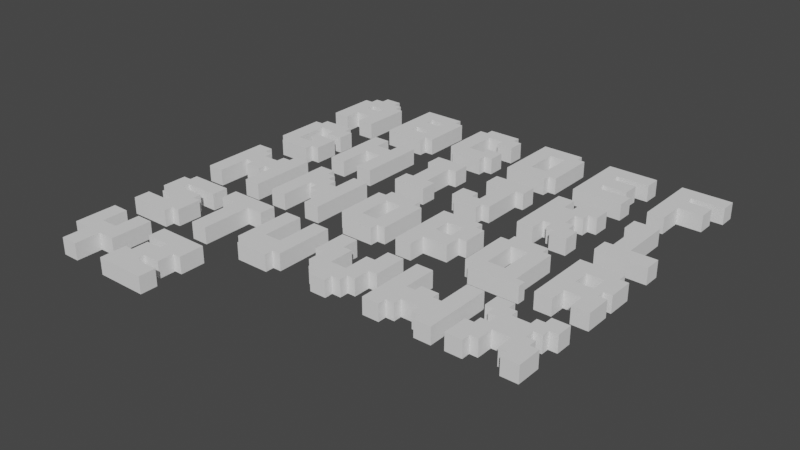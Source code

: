 # Source: letters.blend  (saved by Blender 3.3.6; exported with 4.5.12 LTS)
import bpy
from mathutils import Matrix  # noqa: F401  (used for matrix-valued properties, if any)

bpy.ops.wm.read_factory_settings(use_empty=True)
scene = bpy.context.scene
scene.name = 'Scene'

# ---- collections
col_collection = bpy.data.collections.new('Collection'); scene.collection.children.link(col_collection)

# ---- world
world_world = bpy.data.worlds.new('World'); scene.world = world_world
world_world.use_nodes = True; world_world.node_tree.nodes.clear()
_N = world_world.node_tree.nodes; _L = world_world.node_tree.links
n0 = _N.new('ShaderNodeOutputWorld'); n0.name = 'World Output'; n0.location = (300, 300)
n1 = _N.new('ShaderNodeBackground'); n1.name = 'Background'; n1.location = (10, 300)
n1.inputs[0].default_value = (0.05088, 0.05088, 0.05088, 1.0)
_L.new(n1.outputs[0], n0.inputs[0])
n0.is_active_output = True
world_world.color = (0.05088, 0.05088, 0.05088)
world_world.use_sun_shadow = False
world_world.sun_shadow_jitter_overblur = 0.0

# ---- meshes
me_cube_013 = bpy.data.meshes.new('Cube.013')
me_cube_013.from_pydata([(-0.4071, -0.004984, -0.1352), (-0.4071, -0.004984, 0.1352), (-0.4071, 0.2654, -0.1352), (-0.4071, 0.2654, 0.1352), (-0.1368, -0.004984, -0.1352), (-0.1368, -0.004984, 0.1352), (-0.272, 0.4005, -0.1352), (-0.272, 0.4005, 0.1352), (-0.4071, -0.2654, -0.1352), (-0.4071, -0.2654, 0.1352), (-0.1368, -0.2654, -0.1352), (-0.1368, -0.2654, 0.1352), (-0.4071, -0.5324, -0.1352), (-0.4071, -0.5324, 0.1352), (-0.1368, -0.5324, -0.1352), (-0.1368, -0.5324, 0.1352), (0.0, -0.004984, -0.1352), (0.0, -0.004984, 0.1352), (0.0, -0.2654, -0.1352), (0.0, -0.2654, 0.1352), (-0.272, 0.2654, -0.1352), (-0.272, 0.2654, 0.1352), (-0.1368, 0.1347, -0.1352), (-0.1368, 0.1347, 0.1352), (-0.1368, 0.4005, -0.1352), (-0.1368, 0.4005, 0.1352), (0.0, 0.1347, -0.1352), (0.0, 0.1347, 0.1352), (0.0, 0.4005, -0.1352), (0.0, 0.4005, 0.1352), (-0.1368, 0.5332, -0.1352), (-0.1368, 0.5332, 0.1352), (0.0, 0.5332, -0.1352), (0.0, 0.5332, 0.1352)], [], [(0, 1, 3, 2), (20, 21, 7, 6), (7, 5, 23, 25), (1, 0, 8, 9), (2, 20, 6, 4, 0), (7, 21, 3, 1, 5), (8, 10, 14, 12), (0, 4, 10, 8), (5, 1, 9, 11), (5, 11, 19, 17), (14, 15, 13, 12), (9, 8, 12, 13), (11, 9, 13, 15), (10, 11, 15, 14), (16, 17, 19, 18), (11, 10, 18, 19), (4, 5, 17, 16), (10, 4, 16, 18), (2, 3, 21, 20), (25, 23, 27, 29), (6, 7, 25, 24), (5, 4, 22, 23), (4, 6, 24, 22), (28, 29, 27, 26), (29, 28, 32, 33), (23, 22, 26, 27), (22, 24, 28, 26), (30, 31, 33, 32), (25, 29, 33, 31), (24, 25, 31, 30), (28, 24, 30, 32)])
_uv = me_cube_013.uv_layers.new(name='UVMap')
_uv.uv.foreach_set('vector', [0.375, 0.0, 0.625, 0.0, 0.625, 0.25, 0.375, 0.25, 0.375, 0.375, 0.625, 0.375, 0.625, 0.5, 0.375, 0.5, 0.625, 0.5, 0.625, 0.75, 0.625, 0.75, 0.625, 0.5, 0.625, 0.0, 0.375, 0.0, 0.375, 0.0, 0.625, 0.0, 0.125, 0.5, 0.25, 0.5, 0.375, 0.5, 0.375, 0.75, 0.125, 0.75, 0.625, 0.5, 0.75, 0.5, 0.875, 0.5, 0.875, 0.75, 0.625, 0.75, 0.125, 0.75, 0.375, 0.75, 0.375, 0.75, 0.125, 0.75, 0.125, 0.75, 0.375, 0.75, 0.375, 0.75, 0.125, 0.75, 0.625, 0.75, 0.875, 0.75, 0.875, 0.75, 0.625, 0.75, 0.625, 0.75, 0.625, 0.75, 0.625, 0.75, 0.625, 0.75, 0.375, 0.75, 0.625, 0.75, 0.625, 1.0, 0.375, 1.0, 0.625, 0.0, 0.375, 0.0, 0.375, 0.0, 0.625, 0.0, 0.625, 0.75, 0.875, 0.75, 0.875, 0.75, 0.625, 0.75, 0.375, 0.75, 0.625, 0.75, 0.625, 0.75, 0.375, 0.75, 0.375, 0.75, 0.625, 0.75, 0.625, 0.75, 0.375, 0.75, 0.625, 0.75, 0.375, 0.75, 0.375, 0.75, 0.625, 0.75, 0.375, 0.75, 0.625, 0.75, 0.625, 0.75, 0.375, 0.75, 0.375, 0.75, 0.375, 0.75, 0.375, 0.75, 0.375, 0.75, 0.375, 0.25, 0.625, 0.25, 0.625, 0.375, 0.375, 0.375, 0.625, 0.5, 0.625, 0.75, 0.625, 0.75, 0.625, 0.5, 0.375, 0.5, 0.625, 0.5, 0.625, 0.5, 0.375, 0.5, 0.625, 0.75, 0.375, 0.75, 0.375, 0.75, 0.625, 0.75, 0.375, 0.75, 0.375, 0.5, 0.375, 0.5, 0.375, 0.75, 0.375, 0.5, 0.625, 0.5, 0.625, 0.75, 0.375, 0.75, 0.625, 0.5, 0.375, 0.5, 0.375, 0.5, 0.625, 0.5, 0.625, 0.75, 0.375, 0.75, 0.375, 0.75, 0.625, 0.75, 0.375, 0.75, 0.375, 0.5, 0.375, 0.5, 0.375, 0.75, 0.375, 0.5, 0.625, 0.5, 0.625, 0.5, 0.375, 0.5, 0.625, 0.5, 0.625, 0.5, 0.625, 0.5, 0.625, 0.5, 0.375, 0.5, 0.625, 0.5, 0.625, 0.5, 0.375, 0.5, 0.375, 0.5, 0.375, 0.5, 0.375, 0.5, 0.375, 0.5])
me_cube_013.update()
me_cube_014 = bpy.data.meshes.new('Cube.014')
me_cube_014.from_pydata([(-0.1319, 0.2727, -0.1319), (-0.1319, 0.2727, 0.1319), (-0.1319, 0.5365, -0.1319), (-0.1319, 0.5365, 0.1319), (0.1319, 0.2727, -0.1319), (0.1319, 0.2727, 0.1319), (0.2684, 0.5365, -0.1319), (0.2684, 0.5365, 0.1319), (-0.397, 0.2727, -0.1319), (-0.397, 0.2727, 0.1319), (-0.397, 0.5365, -0.1319), (-0.397, 0.5365, 0.1319), (-0.1319, 0.1299, -0.1319), (-0.1319, 0.1299, 0.1319), (-0.397, 0.1299, -0.1319), (-0.397, 0.1299, 0.1319), (-0.1319, 0.0, -0.1319), (-0.1319, 0.0, 0.1319), (-0.397, 0.0, -0.1319), (-0.397, 0.0, 0.1319), (0.1319, 0.1299, -0.1319), (0.1319, 0.1299, 0.1319), (0.1319, 0.0, -0.1319), (0.1319, 0.0, 0.1319), (0.4039, 0.1299, -0.1319), (0.4039, 0.1299, 0.1319), (0.4039, 0.0, -0.1319), (0.4039, 0.0, 0.1319), (0.4039, 0.404, -0.1319), (0.4039, 0.404, 0.1319), (0.2684, 0.404, -0.1319), (0.2684, 0.404, 0.1319)], [], [(3, 2, 10, 11), (2, 3, 7, 6), (6, 7, 5, 4), (4, 5, 1, 0), (2, 6, 4, 0), (7, 3, 1, 5), (8, 9, 11, 10), (0, 1, 13, 12), (1, 3, 11, 9), (2, 0, 8, 10), (12, 13, 21, 20), (8, 0, 12, 14), (9, 8, 14, 15), (1, 9, 15, 13), (16, 17, 19, 18), (14, 12, 16, 18), (15, 14, 18, 19), (13, 15, 19, 17), (21, 23, 27, 25), (13, 17, 23, 21), (17, 16, 22, 23), (16, 12, 20, 22), (24, 25, 27, 26), (25, 24, 28, 29), (22, 20, 24, 26), (23, 22, 26, 27), (21, 25, 29, 5), (20, 21, 5, 4), (24, 20, 4, 28), (6, 7, 31, 30), (29, 28, 30, 31), (5, 29, 31, 7), (28, 4, 6, 30)])
_uv = me_cube_014.uv_layers.new(name='UVMap')
_uv.uv.foreach_set('vector', [0.625, 0.25, 0.375, 0.25, 0.375, 0.25, 0.625, 0.25, 0.375, 0.25, 0.625, 0.25, 0.625, 0.5, 0.375, 0.5, 0.375, 0.5, 0.625, 0.5, 0.625, 0.75, 0.375, 0.75, 0.375, 0.75, 0.625, 0.75, 0.625, 1.0, 0.375, 1.0, 0.125, 0.5, 0.375, 0.5, 0.375, 0.75, 0.125, 0.75, 0.625, 0.5, 0.875, 0.5, 0.875, 0.75, 0.625, 0.75, 0.375, 0.0, 0.625, 0.0, 0.625, 0.25, 0.375, 0.25, 0.375, 1.0, 0.625, 1.0, 0.625, 1.0, 0.375, 1.0, 0.875, 0.75, 0.875, 0.5, 0.875, 0.5, 0.875, 0.75, 0.125, 0.5, 0.125, 0.75, 0.125, 0.75, 0.125, 0.5, 0.375, 1.0, 0.625, 1.0, 0.625, 1.0, 0.375, 1.0, 0.125, 0.75, 0.125, 0.75, 0.125, 0.75, 0.125, 0.75, 0.625, 0.0, 0.375, 0.0, 0.375, 0.0, 0.625, 0.0, 0.875, 0.75, 0.875, 0.75, 0.875, 0.75, 0.875, 0.75, 0.375, 1.0, 0.625, 1.0, 0.625, 1.0, 0.375, 1.0, 0.125, 0.75, 0.125, 0.75, 0.125, 0.75, 0.125, 0.75, 0.625, 0.0, 0.375, 0.0, 0.375, 0.0, 0.625, 0.0, 0.875, 0.75, 0.875, 0.75, 0.875, 0.75, 0.875, 0.75, 0.875, 0.75, 0.875, 0.75, 0.875, 0.75, 0.875, 0.75, 0.875, 0.75, 0.875, 0.75, 0.875, 0.75, 0.875, 0.75, 0.625, 1.0, 0.375, 1.0, 0.375, 1.0, 0.625, 1.0, 0.125, 0.75, 0.125, 0.75, 0.125, 0.75, 0.125, 0.75, 0.375, 1.0, 0.625, 1.0, 0.625, 1.0, 0.375, 1.0, 0.625, 1.0, 0.375, 1.0, 0.375, 1.0, 0.625, 1.0, 0.125, 0.75, 0.125, 0.75, 0.125, 0.75, 0.125, 0.75, 0.625, 1.0, 0.375, 1.0, 0.375, 1.0, 0.625, 1.0, 0.875, 0.75, 0.875, 0.75, 0.875, 0.75, 0.875, 0.75, 0.375, 1.0, 0.625, 1.0, 0.625, 1.0, 0.375, 1.0, 0.125, 0.75, 0.125, 0.75, 0.125, 0.75, 0.125, 0.75, 0.375, 1.0, 0.625, 1.0, 0.625, 1.0, 0.375, 1.0, 0.625, 1.0, 0.375, 1.0, 0.375, 1.0, 0.625, 1.0, 0.875, 0.75, 0.875, 0.75, 0.875, 0.75, 0.875, 0.75, 0.125, 0.75, 0.125, 0.75, 0.125, 0.75, 0.125, 0.75])
me_cube_014.update()
me_cube_015 = bpy.data.meshes.new('Cube.015')
me_cube_015.from_pydata([(-0.1319, 0.2703, -0.1319), (-0.1319, 0.2703, 0.1319), (-0.1319, 0.5357, -0.1319), (-0.1319, 0.5357, 0.1319), (0.1319, 0.2703, -0.1319), (0.1319, 0.2703, 0.1319), (0.1319, 0.5357, -0.1319), (0.1319, 0.5357, 0.1319), (-0.2687, 0.4051, -0.1319), (-0.2687, 0.4051, 0.1319), (-0.2687, 0.5357, -0.1319), (-0.2687, 0.5357, 0.1319), (-0.4, 0.2703, -0.1319), (-0.4, 0.2703, 0.1319), (-0.4, 0.4051, -0.1319), (-0.4, 0.4051, 0.1319), (-0.1319, 0.0, -0.1319), (-0.1319, 0.0, 0.1319), (-0.4, 0.0, -0.1319), (-0.4, 0.0, 0.1319), (0.1319, 0.137, -0.1319), (0.1319, 0.137, 0.1319), (0.2644, 0.5357, -0.1319), (0.2644, 0.5357, 0.1319), (0.4011, 0.137, -0.1319), (0.4011, 0.137, 0.1319), (0.4011, 0.4051, -0.1319), (0.4011, 0.4051, 0.1319), (0.2644, 0.4051, 0.1319), (0.2644, 0.4051, -0.1319)], [], [(1, 3, 11, 9), (2, 3, 7, 6), (7, 5, 21, 23), (4, 5, 1, 0), (2, 6, 4, 0), (7, 3, 1, 5), (8, 9, 11, 10), (2, 0, 8, 10), (3, 2, 10, 11), (1, 9, 15, 13), (12, 13, 15, 14), (9, 8, 14, 15), (8, 0, 12, 14), (13, 12, 18, 19), (16, 17, 19, 18), (12, 0, 16, 18), (1, 13, 19, 17), (0, 1, 17, 16), (23, 21, 25, 27, 28), (6, 7, 23, 22), (5, 4, 20, 21), (4, 6, 22, 20), (26, 27, 25, 24), (29, 28, 27, 26), (21, 20, 24, 25), (20, 22, 29, 26, 24), (22, 23, 28, 29)])
_uv = me_cube_015.uv_layers.new(name='UVMap')
_uv.uv.foreach_set('vector', [0.875, 0.75, 0.875, 0.5, 0.875, 0.5, 0.875, 0.75, 0.375, 0.25, 0.625, 0.25, 0.625, 0.5, 0.375, 0.5, 0.625, 0.5, 0.625, 0.75, 0.625, 0.75, 0.625, 0.5, 0.375, 0.75, 0.625, 0.75, 0.625, 1.0, 0.375, 1.0, 0.125, 0.5, 0.375, 0.5, 0.375, 0.75, 0.125, 0.75, 0.625, 0.5, 0.875, 0.5, 0.875, 0.75, 0.625, 0.75, 0.375, 0.0, 0.625, 0.0, 0.625, 0.25, 0.375, 0.25, 0.125, 0.5, 0.125, 0.75, 0.125, 0.75, 0.125, 0.5, 0.625, 0.25, 0.375, 0.25, 0.375, 0.25, 0.625, 0.25, 0.875, 0.75, 0.875, 0.75, 0.875, 0.75, 0.875, 0.75, 0.375, 1.0, 0.625, 1.0, 0.625, 1.0, 0.375, 1.0, 0.625, 0.0, 0.375, 0.0, 0.375, 0.0, 0.625, 0.0, 0.125, 0.75, 0.125, 0.75, 0.125, 0.75, 0.125, 0.75, 0.625, 1.0, 0.375, 1.0, 0.375, 1.0, 0.625, 1.0, 0.375, 1.0, 0.625, 1.0, 0.625, 1.0, 0.375, 1.0, 0.125, 0.75, 0.125, 0.75, 0.125, 0.75, 0.125, 0.75, 0.875, 0.75, 0.875, 0.75, 0.875, 0.75, 0.875, 0.75, 0.375, 1.0, 0.625, 1.0, 0.625, 1.0, 0.375, 1.0, 0.625, 0.5, 0.625, 0.75, 0.625, 0.75, 0.625, 0.5, 0.625, 0.5, 0.375, 0.5, 0.625, 0.5, 0.625, 0.5, 0.375, 0.5, 0.625, 0.75, 0.375, 0.75, 0.375, 0.75, 0.625, 0.75, 0.375, 0.75, 0.375, 0.5, 0.375, 0.5, 0.375, 0.75, 0.375, 0.5, 0.625, 0.5, 0.625, 0.75, 0.375, 0.75, 0.375, 0.5, 0.625, 0.5, 0.625, 0.5, 0.375, 0.5, 0.625, 0.75, 0.375, 0.75, 0.375, 0.75, 0.625, 0.75, 0.375, 0.75, 0.375, 0.5, 0.375, 0.5, 0.375, 0.5, 0.375, 0.75, 0.375, 0.5, 0.625, 0.5, 0.625, 0.5, 0.375, 0.5])
me_cube_015.update()
me_cube_016 = bpy.data.meshes.new('Cube.016')
me_cube_016.from_pydata([(-0.3973, 0.2686, -0.1319), (-0.3973, 0.2686, 0.1319), (-0.3973, 0.5324, -0.1319), (-0.3973, 0.5324, 0.1319), (-0.003243, 0.2686, -0.1319), (-0.003243, 0.2686, 0.1319), (-0.003243, 0.5324, -0.1319), (-0.003243, 0.5324, 0.1319), (0.3973, 0.2686, -0.1319), (0.3973, 0.2686, 0.1319), (0.3973, 0.5324, -0.1319), (0.3973, 0.5324, 0.1319), (-0.003243, 0.1384, -0.1319), (-0.003243, 0.1384, 0.1319), (0.3973, 0.1384, -0.1319), (0.3973, 0.1384, 0.1319), (0.2695, 0.1384, 0.1319), (0.2695, 0.1384, -0.1319), (-0.003243, -0.1253, -0.1319), (-0.003243, -0.1253, 0.1319), (0.2695, -0.1253, 0.1319), (0.2695, -0.1253, -0.1319), (-0.2637, 0.1384, -0.1319), (-0.2637, 0.1384, 0.1319), (-0.2637, -0.1253, -0.1319), (-0.2637, -0.1253, 0.1319), (-0.003243, -0.1863, -0.1319), (-0.003243, -0.1863, 0.1319), (-0.3973, -0.1253, -0.1319), (-0.3973, -0.1253, 0.1319), (-0.003243, -0.2673, -0.1319), (-0.003243, -0.2673, 0.1319), (-0.3973, -0.5352, -0.1319), (-0.3973, -0.5352, 0.1319), (0.3973, -0.2673, -0.1319), (0.3973, -0.2673, 0.1319), (0.3973, -0.5352, -0.1319), (0.3973, -0.5352, 0.1319)], [], [(0, 1, 3, 2), (2, 3, 7, 6), (7, 5, 9, 11), (4, 5, 1, 0), (2, 6, 4, 0), (7, 3, 1, 5), (10, 11, 9, 8), (6, 7, 11, 10), (4, 8, 14, 17, 12), (4, 6, 10, 8), (16, 17, 14, 15), (8, 9, 15, 14), (5, 4, 12, 13), (9, 5, 13, 16, 15), (17, 16, 20, 21), (19, 18, 21, 20), (16, 13, 19, 20), (19, 13, 23, 25), (12, 17, 21, 18), (23, 22, 24, 25), (13, 12, 22, 23), (24, 18, 26, 28), (12, 18, 24, 22), (27, 29, 33, 31), (19, 25, 29, 27), (18, 19, 27, 26), (25, 24, 28, 29), (31, 33, 37, 35), (26, 27, 31, 30), (28, 26, 30, 32), (29, 28, 32, 33), (34, 35, 37, 36), (30, 31, 35, 34), (32, 30, 34, 36), (33, 32, 36, 37)])
_uv = me_cube_016.uv_layers.new(name='UVMap')
_uv.uv.foreach_set('vector', [0.375, 0.0, 0.625, 0.0, 0.625, 0.25, 0.375, 0.25, 0.375, 0.25, 0.625, 0.25, 0.625, 0.5, 0.375, 0.5, 0.625, 0.5, 0.625, 0.75, 0.625, 0.75, 0.625, 0.5, 0.375, 0.75, 0.625, 0.75, 0.625, 1.0, 0.375, 1.0, 0.125, 0.5, 0.375, 0.5, 0.375, 0.75, 0.125, 0.75, 0.625, 0.5, 0.875, 0.5, 0.875, 0.75, 0.625, 0.75, 0.375, 0.5, 0.625, 0.5, 0.625, 0.75, 0.375, 0.75, 0.375, 0.5, 0.625, 0.5, 0.625, 0.5, 0.375, 0.5, 0.375, 0.75, 0.375, 0.75, 0.375, 0.75, 0.375, 0.75, 0.375, 0.75, 0.375, 0.75, 0.375, 0.5, 0.375, 0.5, 0.375, 0.75, 0.625, 0.75, 0.375, 0.75, 0.375, 0.75, 0.625, 0.75, 0.375, 0.75, 0.625, 0.75, 0.625, 0.75, 0.375, 0.75, 0.625, 0.75, 0.375, 0.75, 0.375, 0.75, 0.625, 0.75, 0.625, 0.75, 0.625, 0.75, 0.625, 0.75, 0.625, 0.75, 0.625, 0.75, 0.375, 0.75, 0.625, 0.75, 0.625, 0.75, 0.375, 0.75, 0.625, 0.75, 0.375, 0.75, 0.375, 0.75, 0.625, 0.75, 0.625, 0.75, 0.625, 0.75, 0.625, 0.75, 0.625, 0.75, 0.625, 0.75, 0.625, 0.75, 0.625, 0.75, 0.625, 0.75, 0.375, 0.75, 0.375, 0.75, 0.375, 0.75, 0.375, 0.75, 0.625, 0.75, 0.375, 0.75, 0.375, 0.75, 0.625, 0.75, 0.625, 0.75, 0.375, 0.75, 0.375, 0.75, 0.625, 0.75, 0.375, 0.75, 0.375, 0.75, 0.375, 0.75, 0.375, 0.75, 0.375, 0.75, 0.375, 0.75, 0.375, 0.75, 0.375, 0.75, 0.625, 0.75, 0.625, 0.75, 0.625, 0.75, 0.625, 0.75, 0.625, 0.75, 0.625, 0.75, 0.625, 0.75, 0.625, 0.75, 0.375, 0.75, 0.625, 0.75, 0.625, 0.75, 0.375, 0.75, 0.625, 0.75, 0.375, 0.75, 0.375, 0.75, 0.625, 0.75, 0.625, 0.75, 0.625, 0.75, 0.625, 0.75, 0.625, 0.75, 0.375, 0.75, 0.625, 0.75, 0.625, 0.75, 0.375, 0.75, 0.375, 0.75, 0.375, 0.75, 0.375, 0.75, 0.375, 0.75, 0.625, 0.75, 0.375, 0.75, 0.375, 0.75, 0.625, 0.75, 0.375, 0.75, 0.625, 0.75, 0.625, 0.75, 0.375, 0.75, 0.375, 0.75, 0.625, 0.75, 0.625, 0.75, 0.375, 0.75, 0.375, 0.75, 0.375, 0.75, 0.375, 0.75, 0.375, 0.75, 0.625, 0.75, 0.375, 0.75, 0.375, 0.75, 0.625, 0.75])
me_cube_016.update()
me_cube_017 = bpy.data.meshes.new('Cube.017')
me_cube_017.from_pydata([(-0.1319, 0.2705, -0.1319), (-0.1319, 0.2705, 0.1319), (-0.1319, 0.5343, -0.1319), (-0.1319, 0.5343, 0.1319), (0.1319, 0.2705, -0.1319), (0.1319, 0.2705, 0.1319), (0.1319, 0.5343, -0.1319), (0.1319, 0.5343, 0.1319), (-0.3989, 0.2705, -0.1319), (-0.3989, 0.2705, 0.1319), (-0.3989, 0.5343, -0.1319), (-0.3989, 0.5343, 0.1319), (-0.1319, 0.0, -0.1319), (-0.1319, 0.0, 0.1319), (-0.3989, 0.0, -0.1319), (-0.3989, 0.0, 0.1319), (0.4022, 0.2705, -0.1319), (0.4022, 0.2705, 0.1319), (0.277, 0.5343, -0.1319), (0.277, 0.5343, 0.1319), (0.4022, 0.4085, -0.1319), (0.277, 0.4085, -0.1319), (0.277, 0.4085, 0.1319), (0.4022, 0.4085, 0.1319), (0.1319, 0.0, -0.1319), (0.1319, 0.0, 0.1319), (0.4022, 0.0, -0.1319), (0.4022, 0.0, 0.1319)], [], [(2, 0, 8, 10), (2, 3, 7, 6), (17, 5, 25, 27), (4, 5, 1, 0), (2, 6, 4, 0), (7, 3, 1, 5), (8, 9, 11, 10), (3, 2, 10, 11), (8, 0, 12, 14), (1, 3, 11, 9), (12, 13, 15, 14), (0, 1, 13, 12), (1, 9, 15, 13), (9, 8, 14, 15), (20, 23, 17, 16), (4, 6, 18, 21, 20, 16), (7, 5, 17, 23, 22, 19), (6, 7, 19, 18), (18, 19, 22, 21), (21, 22, 23, 20), (25, 24, 26, 27), (5, 4, 24, 25), (16, 17, 27, 26), (4, 16, 26, 24)])
_uv = me_cube_017.uv_layers.new(name='UVMap')
_uv.uv.foreach_set('vector', [0.125, 0.5, 0.125, 0.75, 0.125, 0.75, 0.125, 0.5, 0.375, 0.25, 0.625, 0.25, 0.625, 0.5, 0.375, 0.5, 0.625, 0.75, 0.625, 0.75, 0.625, 0.75, 0.625, 0.75, 0.375, 0.75, 0.625, 0.75, 0.625, 1.0, 0.375, 1.0, 0.125, 0.5, 0.375, 0.5, 0.375, 0.75, 0.125, 0.75, 0.625, 0.5, 0.875, 0.5, 0.875, 0.75, 0.625, 0.75, 0.375, 0.0, 0.625, 0.0, 0.625, 0.25, 0.375, 0.25, 0.625, 0.25, 0.375, 0.25, 0.375, 0.25, 0.625, 0.25, 0.125, 0.75, 0.125, 0.75, 0.125, 0.75, 0.125, 0.75, 0.875, 0.75, 0.875, 0.5, 0.875, 0.5, 0.875, 0.75, 0.375, 1.0, 0.625, 1.0, 0.625, 1.0, 0.375, 1.0, 0.375, 1.0, 0.625, 1.0, 0.625, 1.0, 0.375, 1.0, 0.875, 0.75, 0.875, 0.75, 0.875, 0.75, 0.875, 0.75, 0.625, 0.0, 0.375, 0.0, 0.375, 0.0, 0.625, 0.0, 0.375, 0.6667, 0.625, 0.6667, 0.625, 0.75, 0.375, 0.75, 0.375, 0.75, 0.375, 0.5, 0.375, 0.5, 0.375, 0.5833, 0.375, 0.6667, 0.375, 0.75, 0.625, 0.5, 0.625, 0.75, 0.625, 0.75, 0.625, 0.6667, 0.625, 0.5833, 0.625, 0.5, 0.375, 0.5, 0.625, 0.5, 0.625, 0.5, 0.375, 0.5, 0.375, 0.5, 0.625, 0.5, 0.625, 0.5833, 0.375, 0.5833, 0.375, 0.5833, 0.625, 0.5833, 0.625, 0.6667, 0.375, 0.6667, 0.625, 0.75, 0.375, 0.75, 0.375, 0.75, 0.625, 0.75, 0.625, 0.75, 0.375, 0.75, 0.375, 0.75, 0.625, 0.75, 0.375, 0.75, 0.625, 0.75, 0.625, 0.75, 0.375, 0.75, 0.375, 0.75, 0.375, 0.75, 0.375, 0.75, 0.375, 0.75])
me_cube_017.update()
me_cube_018 = bpy.data.meshes.new('Cube.018')
me_cube_018.from_pydata([(0.1371, 0.2716, -0.1319), (0.1371, 0.2716, 0.1319), (0.1371, 0.5354, -0.1319), (0.1371, 0.5354, 0.1319), (0.4009, 0.2716, -0.1319), (0.4009, 0.2716, 0.1319), (0.4009, 0.5354, -0.1319), (0.4009, 0.5354, 0.1319), (-0.1339, 0.2716, -0.1319), (-0.1339, 0.2716, 0.1319), (-0.1339, 0.5354, -0.1319), (-0.1339, 0.5354, 0.1319), (-0.4049, 0.2716, -0.1319), (-0.4049, 0.2716, 0.1319), (-0.4049, 0.5354, -0.1319), (-0.4049, 0.5354, 0.1319), (-0.1339, 0.1351, -0.1319), (-0.1339, 0.1351, 0.1319), (-0.4049, 0.1351, -0.1319), (-0.4049, 0.1351, 0.1319), (-0.1339, 0.0, -0.1319), (-0.1339, 0.0, 0.1319), (-0.4049, 0.0, -0.1319), (-0.4049, 0.0, 0.1319), (0.2637, 0.1351, -0.1319), (0.2637, 0.1351, 0.1319), (0.2637, 0.0, -0.1319), (0.2637, 0.0, 0.1319)], [], [(1, 3, 11, 9), (2, 3, 7, 6), (6, 7, 5, 4), (4, 5, 1, 0), (2, 6, 4, 0), (7, 3, 1, 5), (11, 10, 14, 15), (2, 0, 8, 10), (3, 2, 10, 11), (0, 1, 9, 8), (12, 13, 15, 14), (9, 13, 19, 17), (9, 11, 15, 13), (10, 8, 12, 14), (17, 19, 23, 21), (8, 9, 17, 16), (12, 8, 16, 18), (13, 12, 18, 19), (20, 21, 23, 22), (17, 21, 27, 25), (18, 16, 20, 22), (19, 18, 22, 23), (24, 25, 27, 26), (16, 17, 25, 24), (20, 16, 24, 26), (21, 20, 26, 27)])
_uv = me_cube_018.uv_layers.new(name='UVMap')
_uv.uv.foreach_set('vector', [0.875, 0.75, 0.875, 0.5, 0.875, 0.5, 0.875, 0.75, 0.375, 0.25, 0.625, 0.25, 0.625, 0.5, 0.375, 0.5, 0.375, 0.5, 0.625, 0.5, 0.625, 0.75, 0.375, 0.75, 0.375, 0.75, 0.625, 0.75, 0.625, 1.0, 0.375, 1.0, 0.125, 0.5, 0.375, 0.5, 0.375, 0.75, 0.125, 0.75, 0.625, 0.5, 0.875, 0.5, 0.875, 0.75, 0.625, 0.75, 0.625, 0.25, 0.375, 0.25, 0.375, 0.25, 0.625, 0.25, 0.125, 0.5, 0.125, 0.75, 0.125, 0.75, 0.125, 0.5, 0.625, 0.25, 0.375, 0.25, 0.375, 0.25, 0.625, 0.25, 0.375, 1.0, 0.625, 1.0, 0.625, 1.0, 0.375, 1.0, 0.375, 0.0, 0.625, 0.0, 0.625, 0.25, 0.375, 0.25, 0.875, 0.75, 0.875, 0.75, 0.875, 0.75, 0.875, 0.75, 0.875, 0.75, 0.875, 0.5, 0.875, 0.5, 0.875, 0.75, 0.125, 0.5, 0.125, 0.75, 0.125, 0.75, 0.125, 0.5, 0.875, 0.75, 0.875, 0.75, 0.875, 0.75, 0.875, 0.75, 0.375, 1.0, 0.625, 1.0, 0.625, 1.0, 0.375, 1.0, 0.125, 0.75, 0.125, 0.75, 0.125, 0.75, 0.125, 0.75, 0.625, 0.0, 0.375, 0.0, 0.375, 0.0, 0.625, 0.0, 0.375, 1.0, 0.625, 1.0, 0.625, 1.0, 0.375, 1.0, 0.875, 0.75, 0.875, 0.75, 0.875, 0.75, 0.875, 0.75, 0.125, 0.75, 0.125, 0.75, 0.125, 0.75, 0.125, 0.75, 0.625, 0.0, 0.375, 0.0, 0.375, 0.0, 0.625, 0.0, 0.375, 1.0, 0.625, 1.0, 0.625, 1.0, 0.375, 1.0, 0.375, 1.0, 0.625, 1.0, 0.625, 1.0, 0.375, 1.0, 0.125, 0.75, 0.125, 0.75, 0.125, 0.75, 0.125, 0.75, 0.625, 1.0, 0.375, 1.0, 0.375, 1.0, 0.625, 1.0])
me_cube_018.update()
me_cube_019 = bpy.data.meshes.new('Cube.019')
me_cube_019.from_pydata([(-0.1319, -0.1319, -0.1319), (-0.1319, -0.1319, 0.1319), (-0.1319, 0.1319, -0.1319), (-0.1319, 0.1319, 0.1319), (0.2605, -0.1319, -0.1319), (0.2605, -0.1319, 0.1319), (0.2605, 0.1319, -0.1319), (0.2605, 0.1319, 0.1319), (-0.3989, -0.1319, -0.1319), (-0.3989, -0.1319, 0.1319), (-0.3989, 0.1319, -0.1319), (-0.3989, 0.1319, 0.1319), (-0.1319, -0.5354, -0.1319), (-0.1319, -0.5354, 0.1319), (-0.3989, -0.5354, -0.1319), (-0.3989, -0.5354, 0.1319), (-0.1319, 0.2743, -0.1319), (-0.1319, 0.2743, 0.1319), (-0.3989, 0.2743, -0.1319), (-0.3989, 0.2743, 0.1319), (-0.1319, 0.5295, -0.1319), (-0.1319, 0.5295, 0.1319), (-0.3989, 0.5295, -0.1319), (-0.3989, 0.5295, 0.1319), (0.3962, 0.2743, -0.1319), (0.3962, 0.2743, 0.1319), (0.3962, 0.5295, -0.1319), (0.3962, 0.5295, 0.1319)], [], [(2, 10, 18, 16), (2, 3, 7, 6), (6, 7, 5, 4), (4, 5, 1, 0), (2, 6, 4, 0), (7, 3, 1, 5), (8, 9, 11, 10), (0, 1, 13, 12), (1, 3, 11, 9), (2, 0, 8, 10), (12, 13, 15, 14), (8, 0, 12, 14), (9, 8, 14, 15), (1, 9, 15, 13), (16, 18, 22, 20), (3, 2, 16, 17), (11, 3, 17, 19), (10, 11, 19, 18), (21, 20, 22, 23), (20, 21, 27, 26), (19, 17, 21, 23), (18, 19, 23, 22), (25, 24, 26, 27), (16, 20, 26, 24), (17, 16, 24, 25), (21, 17, 25, 27)])
_uv = me_cube_019.uv_layers.new(name='UVMap')
_uv.uv.foreach_set('vector', [0.125, 0.5, 0.125, 0.5, 0.125, 0.5, 0.125, 0.5, 0.375, 0.25, 0.625, 0.25, 0.625, 0.5, 0.375, 0.5, 0.375, 0.5, 0.625, 0.5, 0.625, 0.75, 0.375, 0.75, 0.375, 0.75, 0.625, 0.75, 0.625, 1.0, 0.375, 1.0, 0.125, 0.5, 0.375, 0.5, 0.375, 0.75, 0.125, 0.75, 0.625, 0.5, 0.875, 0.5, 0.875, 0.75, 0.625, 0.75, 0.375, 0.0, 0.625, 0.0, 0.625, 0.25, 0.375, 0.25, 0.375, 1.0, 0.625, 1.0, 0.625, 1.0, 0.375, 1.0, 0.875, 0.75, 0.875, 0.5, 0.875, 0.5, 0.875, 0.75, 0.125, 0.5, 0.125, 0.75, 0.125, 0.75, 0.125, 0.5, 0.375, 1.0, 0.625, 1.0, 0.625, 1.0, 0.375, 1.0, 0.125, 0.75, 0.125, 0.75, 0.125, 0.75, 0.125, 0.75, 0.625, 0.0, 0.375, 0.0, 0.375, 0.0, 0.625, 0.0, 0.875, 0.75, 0.875, 0.75, 0.875, 0.75, 0.875, 0.75, 0.125, 0.5, 0.125, 0.5, 0.125, 0.5, 0.125, 0.5, 0.625, 0.25, 0.375, 0.25, 0.375, 0.25, 0.625, 0.25, 0.875, 0.5, 0.875, 0.5, 0.875, 0.5, 0.875, 0.5, 0.375, 0.25, 0.625, 0.25, 0.625, 0.25, 0.375, 0.25, 0.625, 0.25, 0.375, 0.25, 0.375, 0.25, 0.625, 0.25, 0.375, 0.25, 0.625, 0.25, 0.625, 0.25, 0.375, 0.25, 0.875, 0.5, 0.875, 0.5, 0.875, 0.5, 0.875, 0.5, 0.375, 0.25, 0.625, 0.25, 0.625, 0.25, 0.375, 0.25, 0.625, 0.25, 0.375, 0.25, 0.375, 0.25, 0.625, 0.25, 0.125, 0.5, 0.125, 0.5, 0.125, 0.5, 0.125, 0.5, 0.625, 0.25, 0.375, 0.25, 0.375, 0.25, 0.625, 0.25, 0.875, 0.5, 0.875, 0.5, 0.875, 0.5, 0.875, 0.5])
me_cube_019.update()
me_cube_020 = bpy.data.meshes.new('Cube.020')
me_cube_020.from_pydata([(-0.3969, -0.1319, -0.1319), (-0.3969, -0.1319, 0.1319), (-0.3969, 0.1319, -0.1319), (-0.3969, 0.1319, 0.1319), (-0.1331, -0.1319, -0.1319), (-0.1331, -0.1319, 0.1319), (-0.1331, 0.1319, -0.1319), (-0.1331, 0.1319, 0.1319), (-0.3969, 0.4009, -0.1319), (-0.3969, 0.4009, 0.1319), (-0.265, 0.5295, -0.1319), (-0.265, 0.5295, 0.1319), (-0.3969, 0.4009, 0.0), (-0.265, 0.4009, -0.1319), (-0.265, 0.4009, 0.1319), (-0.265, 0.5295, 0.0), (-0.265, 0.4009, 0.0), (-0.1331, 0.2687, -0.1319), (-0.1331, 0.2687, 0.1319), (-0.1331, 0.5295, -0.1319), (-0.1331, 0.5295, 0.1319), (-0.1331, 0.5295, 0.0), (0.1289, 0.2687, -0.1319), (0.1289, 0.2687, 0.1319), (0.1289, 0.5295, -0.1319), (0.1289, 0.5295, 0.1319), (0.1289, 0.5295, 0.0), (0.2641, 0.4009, -0.1319), (0.2641, 0.4009, 0.1319), (0.2641, 0.5295, -0.1319), (0.2641, 0.5295, 0.1319), (0.2641, 0.5295, 0.0), (0.3976, 0.2687, -0.1319), (0.3976, 0.2687, 0.1319), (0.3976, 0.4009, -0.1319), (0.3976, 0.4009, 0.1319), (0.1289, 0.1319, -0.1319), (0.1289, 0.1319, 0.1319), (0.3976, 0.1319, -0.1319), (0.3976, 0.1319, 0.1319), (-0.3969, -0.3969, -0.1319), (-0.3969, -0.3969, 0.1319), (-0.1331, -0.2733, -0.1319), (-0.1331, -0.2733, 0.1319), (-0.265, -0.3969, -0.1319), (-0.265, -0.3969, 0.1319), (-0.1331, -0.5331, -0.1319), (-0.1331, -0.5331, 0.1319), (-0.265, -0.5331, -0.1319), (-0.265, -0.5331, 0.1319), (0.1289, -0.2733, -0.1319), (0.1289, -0.2733, 0.1319), (0.2652, -0.5331, -0.1319), (0.2652, -0.5331, 0.1319), (0.1289, -0.1406, -0.1319), (0.1289, -0.1406, 0.1319), (0.2652, -0.4004, -0.1319), (0.2652, -0.4004, 0.1319), (0.3976, -0.006637, -0.1319), (0.3976, -0.006637, 0.1319), (0.3976, -0.4004, -0.1319), (0.3976, -0.4004, 0.1319), (0.003992, -0.1406, -0.1319), (0.003992, -0.1406, 0.1319), (0.003992, -0.006637, -0.1319), (0.003992, -0.006637, 0.1319)], [], [(0, 1, 3, 2), (3, 7, 11, 14, 9), (6, 7, 5, 4), (1, 0, 40, 41), (2, 6, 4, 0), (7, 3, 1, 5), (16, 14, 11, 15), (2, 3, 9, 12, 8), (11, 7, 18, 20), (6, 2, 8, 13, 10), (13, 16, 15, 10), (8, 12, 16, 13), (12, 9, 14, 16), (19, 21, 26, 24), (15, 11, 20, 21), (6, 10, 19, 17), (7, 6, 17, 18), (10, 15, 21, 19), (25, 23, 28, 30), (21, 20, 25, 26), (20, 18, 23, 25), (18, 17, 22, 23), (17, 19, 24, 22), (28, 27, 29, 31, 30), (22, 32, 38, 36), (22, 24, 29, 27), (24, 26, 31, 29), (26, 25, 30, 31), (33, 32, 34, 35), (27, 28, 35, 34), (22, 27, 34, 32), (28, 23, 33, 35), (37, 36, 38, 39), (23, 22, 36, 37), (32, 33, 39, 38), (33, 23, 37, 39), (44, 45, 41, 40), (0, 4, 42, 44, 40), (5, 1, 41, 45, 43), (4, 5, 43, 42), (44, 42, 46, 48), (46, 47, 49, 48), (43, 45, 49, 47), (47, 46, 52, 53), (45, 44, 48, 49), (51, 53, 57, 55), (43, 47, 53, 51), (42, 43, 51, 50), (46, 42, 50, 52), (56, 54, 58, 60), (53, 52, 56, 57), (52, 50, 54, 56), (50, 51, 55, 54), (58, 59, 61, 60), (59, 58, 64, 65), (55, 57, 61, 59), (57, 56, 60, 61), (62, 63, 65, 64), (54, 55, 63, 62), (55, 59, 65, 63), (58, 54, 62, 64)])
_uv = me_cube_020.uv_layers.new(name='UVMap')
_uv.uv.foreach_set('vector', [0.375, 0.0, 0.625, 0.0, 0.625, 0.25, 0.375, 0.25, 0.875, 0.5, 0.625, 0.5, 0.625, 0.5, 0.75, 0.5, 0.875, 0.5, 0.375, 0.5, 0.625, 0.5, 0.625, 0.75, 0.375, 0.75, 0.625, 0.0, 0.375, 0.0, 0.375, 0.0, 0.625, 0.0, 0.125, 0.5, 0.375, 0.5, 0.375, 0.75, 0.125, 0.75, 0.625, 0.5, 0.875, 0.5, 0.875, 0.75, 0.625, 0.75, 0.5, 0.375, 0.625, 0.375, 0.625, 0.5, 0.5, 0.5, 0.375, 0.25, 0.625, 0.25, 0.625, 0.25, 0.5, 0.25, 0.375, 0.25, 0.625, 0.5, 0.625, 0.5, 0.625, 0.5, 0.625, 0.5, 0.375, 0.5, 0.125, 0.5, 0.125, 0.5, 0.25, 0.5, 0.375, 0.5, 0.375, 0.375, 0.5, 0.375, 0.5, 0.5, 0.375, 0.5, 0.375, 0.25, 0.5, 0.25, 0.5, 0.375, 0.375, 0.375, 0.5, 0.25, 0.625, 0.25, 0.625, 0.375, 0.5, 0.375, 0.375, 0.5, 0.5, 0.5, 0.5, 0.5, 0.375, 0.5, 0.5, 0.5, 0.625, 0.5, 0.625, 0.5, 0.5, 0.5, 0.375, 0.5, 0.375, 0.5, 0.375, 0.5, 0.375, 0.5, 0.625, 0.5, 0.375, 0.5, 0.375, 0.5, 0.625, 0.5, 0.375, 0.5, 0.5, 0.5, 0.5, 0.5, 0.375, 0.5, 0.625, 0.5, 0.625, 0.5, 0.625, 0.5, 0.625, 0.5, 0.5, 0.5, 0.625, 0.5, 0.625, 0.5, 0.5, 0.5, 0.625, 0.5, 0.625, 0.5, 0.625, 0.5, 0.625, 0.5, 0.625, 0.5, 0.375, 0.5, 0.375, 0.5, 0.625, 0.5, 0.375, 0.5, 0.375, 0.5, 0.375, 0.5, 0.375, 0.5, 0.625, 0.5, 0.375, 0.5, 0.375, 0.5, 0.5, 0.5, 0.625, 0.5, 0.375, 0.5, 0.375, 0.5, 0.375, 0.5, 0.375, 0.5, 0.375, 0.5, 0.375, 0.5, 0.375, 0.5, 0.375, 0.5, 0.375, 0.5, 0.5, 0.5, 0.5, 0.5, 0.375, 0.5, 0.5, 0.5, 0.625, 0.5, 0.625, 0.5, 0.5, 0.5, 0.625, 0.5, 0.375, 0.5, 0.375, 0.5, 0.625, 0.5, 0.375, 0.5, 0.625, 0.5, 0.625, 0.5, 0.375, 0.5, 0.375, 0.5, 0.375, 0.5, 0.375, 0.5, 0.375, 0.5, 0.625, 0.5, 0.625, 0.5, 0.625, 0.5, 0.625, 0.5, 0.625, 0.5, 0.375, 0.5, 0.375, 0.5, 0.625, 0.5, 0.625, 0.5, 0.375, 0.5, 0.375, 0.5, 0.625, 0.5, 0.375, 0.5, 0.625, 0.5, 0.625, 0.5, 0.375, 0.5, 0.625, 0.5, 0.625, 0.5, 0.625, 0.5, 0.625, 0.5, 0.375, 0.875, 0.625, 0.875, 0.625, 1.0, 0.375, 1.0, 0.125, 0.75, 0.375, 0.75, 0.375, 0.75, 0.25, 0.75, 0.125, 0.75, 0.625, 0.75, 0.875, 0.75, 0.875, 0.75, 0.75, 0.75, 0.625, 0.75, 0.375, 0.75, 0.625, 0.75, 0.625, 0.75, 0.375, 0.75, 0.25, 0.75, 0.375, 0.75, 0.375, 0.75, 0.25, 0.75, 0.375, 0.75, 0.625, 0.75, 0.625, 0.875, 0.375, 0.875, 0.625, 0.75, 0.75, 0.75, 0.75, 0.75, 0.625, 0.75, 0.625, 0.75, 0.375, 0.75, 0.375, 0.75, 0.625, 0.75, 0.625, 0.875, 0.375, 0.875, 0.375, 0.875, 0.625, 0.875, 0.625, 0.75, 0.625, 0.75, 0.625, 0.75, 0.625, 0.75, 0.625, 0.75, 0.625, 0.75, 0.625, 0.75, 0.625, 0.75, 0.375, 0.75, 0.625, 0.75, 0.625, 0.75, 0.375, 0.75, 0.375, 0.75, 0.375, 0.75, 0.375, 0.75, 0.375, 0.75, 0.375, 0.75, 0.375, 0.75, 0.375, 0.75, 0.375, 0.75, 0.625, 0.75, 0.375, 0.75, 0.375, 0.75, 0.625, 0.75, 0.375, 0.75, 0.375, 0.75, 0.375, 0.75, 0.375, 0.75, 0.375, 0.75, 0.625, 0.75, 0.625, 0.75, 0.375, 0.75, 0.375, 0.75, 0.625, 0.75, 0.625, 0.75, 0.375, 0.75, 0.625, 0.75, 0.375, 0.75, 0.375, 0.75, 0.625, 0.75, 0.625, 0.75, 0.625, 0.75, 0.625, 0.75, 0.625, 0.75, 0.625, 0.75, 0.375, 0.75, 0.375, 0.75, 0.625, 0.75, 0.375, 0.75, 0.625, 0.75, 0.625, 0.75, 0.375, 0.75, 0.375, 0.75, 0.625, 0.75, 0.625, 0.75, 0.375, 0.75, 0.625, 0.75, 0.625, 0.75, 0.625, 0.75, 0.625, 0.75, 0.375, 0.75, 0.375, 0.75, 0.375, 0.75, 0.375, 0.75])
me_cube_020.update()
me_cube_021 = bpy.data.meshes.new('Cube.021')
me_cube_021.from_pydata([(-0.4006, 0.2686, -0.1319), (-0.4006, 0.2686, 0.1319), (-0.4006, 0.5324, -0.1319), (-0.4006, 0.5324, 0.1319), (-0.1367, 0.2686, -0.1319), (-0.1367, 0.2686, 0.1319), (-0.1367, 0.5324, -0.1319), (-0.1367, 0.5324, 0.1319), (-0.4006, 0.006539, -0.1319), (-0.4006, 0.006539, 0.1319), (-0.1367, 0.006539, -0.1319), (-0.1367, 0.006539, 0.1319), (-0.4006, -0.5357, -0.1319), (-0.4006, -0.5357, 0.1319), (-0.1367, -0.5357, -0.1319), (-0.1367, -0.5357, 0.1319), (0.0, 0.2686, -0.1319), (0.0, 0.2686, 0.1319), (0.0, 0.006539, -0.1319), (0.0, 0.006539, 0.1319)], [], [(0, 1, 3, 2), (2, 3, 7, 6), (6, 7, 5, 4), (5, 1, 9, 11), (2, 6, 4, 0), (7, 3, 1, 5), (11, 9, 13, 15), (5, 11, 19, 17), (1, 0, 8, 9), (0, 4, 10, 8), (14, 15, 13, 12), (10, 11, 15, 14), (8, 10, 14, 12), (9, 8, 12, 13), (16, 17, 19, 18), (11, 10, 18, 19), (4, 5, 17, 16), (10, 4, 16, 18)])
_uv = me_cube_021.uv_layers.new(name='UVMap')
_uv.uv.foreach_set('vector', [0.375, 0.0, 0.625, 0.0, 0.625, 0.25, 0.375, 0.25, 0.375, 0.25, 0.625, 0.25, 0.625, 0.5, 0.375, 0.5, 0.375, 0.5, 0.625, 0.5, 0.625, 0.75, 0.375, 0.75, 0.625, 0.75, 0.875, 0.75, 0.875, 0.75, 0.625, 0.75, 0.125, 0.5, 0.375, 0.5, 0.375, 0.75, 0.125, 0.75, 0.625, 0.5, 0.875, 0.5, 0.875, 0.75, 0.625, 0.75, 0.625, 0.75, 0.875, 0.75, 0.875, 0.75, 0.625, 0.75, 0.625, 0.75, 0.625, 0.75, 0.625, 0.75, 0.625, 0.75, 0.625, 0.0, 0.375, 0.0, 0.375, 0.0, 0.625, 0.0, 0.125, 0.75, 0.375, 0.75, 0.375, 0.75, 0.125, 0.75, 0.375, 0.75, 0.625, 0.75, 0.625, 1.0, 0.375, 1.0, 0.375, 0.75, 0.625, 0.75, 0.625, 0.75, 0.375, 0.75, 0.125, 0.75, 0.375, 0.75, 0.375, 0.75, 0.125, 0.75, 0.625, 0.0, 0.375, 0.0, 0.375, 0.0, 0.625, 0.0, 0.375, 0.75, 0.625, 0.75, 0.625, 0.75, 0.375, 0.75, 0.625, 0.75, 0.375, 0.75, 0.375, 0.75, 0.625, 0.75, 0.375, 0.75, 0.625, 0.75, 0.625, 0.75, 0.375, 0.75, 0.375, 0.75, 0.375, 0.75, 0.375, 0.75, 0.375, 0.75])
me_cube_021.update()
me_cube_022 = bpy.data.meshes.new('Cube.022')
me_cube_022.from_pydata([(-0.1359, 0.0, -0.1319), (-0.1359, 0.0, 0.1319), (-0.1359, 0.1319, -0.1319), (-0.1359, 0.1319, 0.1319), (0.0, 0.0, -0.1319), (0.0, 0.0, 0.1319), (0.0, 0.1319, -0.1319), (0.0, 0.1319, 0.1319), (-0.1359, 0.2664, -0.1319), (-0.1359, 0.2664, 0.1319), (0.0, 0.2664, -0.1319), (0.0, 0.2664, 0.1319), (-0.1359, 0.5334, -0.1319), (-0.1359, 0.5334, 0.1319), (0.0, 0.5334, -0.1319), (0.0, 0.5334, 0.1319), (-0.2704, 0.2664, -0.1319), (-0.2704, 0.2664, 0.1319), (-0.2704, 0.5334, -0.1319), (-0.2704, 0.5334, 0.1319)], [], [(0, 1, 3, 2), (6, 2, 8, 10), (6, 7, 5, 4), (4, 5, 1, 0), (2, 6, 4, 0), (7, 3, 1, 5), (11, 10, 14, 15), (3, 7, 11, 9), (2, 3, 9, 8), (7, 6, 10, 11), (12, 13, 15, 14), (10, 8, 12, 14), (9, 11, 15, 13), (12, 8, 16, 18), (16, 17, 19, 18), (13, 12, 18, 19), (9, 13, 19, 17), (8, 9, 17, 16)])
_uv = me_cube_022.uv_layers.new(name='UVMap')
_uv.uv.foreach_set('vector', [0.375, 0.0, 0.625, 0.0, 0.625, 0.25, 0.375, 0.25, 0.375, 0.5, 0.125, 0.5, 0.125, 0.5, 0.375, 0.5, 0.375, 0.5, 0.625, 0.5, 0.625, 0.75, 0.375, 0.75, 0.375, 0.75, 0.625, 0.75, 0.625, 1.0, 0.375, 1.0, 0.125, 0.5, 0.375, 0.5, 0.375, 0.75, 0.125, 0.75, 0.625, 0.5, 0.875, 0.5, 0.875, 0.75, 0.625, 0.75, 0.625, 0.5, 0.375, 0.5, 0.375, 0.5, 0.625, 0.5, 0.875, 0.5, 0.625, 0.5, 0.625, 0.5, 0.875, 0.5, 0.375, 0.25, 0.625, 0.25, 0.625, 0.25, 0.375, 0.25, 0.625, 0.5, 0.375, 0.5, 0.375, 0.5, 0.625, 0.5, 0.375, 0.25, 0.625, 0.25, 0.625, 0.5, 0.375, 0.5, 0.375, 0.5, 0.125, 0.5, 0.125, 0.5, 0.375, 0.5, 0.875, 0.5, 0.625, 0.5, 0.625, 0.5, 0.875, 0.5, 0.125, 0.5, 0.125, 0.5, 0.125, 0.5, 0.125, 0.5, 0.375, 0.25, 0.625, 0.25, 0.625, 0.25, 0.375, 0.25, 0.625, 0.25, 0.375, 0.25, 0.375, 0.25, 0.625, 0.25, 0.875, 0.5, 0.875, 0.5, 0.875, 0.5, 0.875, 0.5, 0.375, 0.25, 0.625, 0.25, 0.625, 0.25, 0.375, 0.25])
me_cube_022.update()
me_cube_023 = bpy.data.meshes.new('Cube.023')
me_cube_023.from_pydata([(-0.261, 0.2705, -0.1319), (-0.261, 0.2705, 0.1319), (-0.261, 0.5343, -0.1319), (-0.261, 0.5343, 0.1319), (0.002801, 0.2705, -0.1319), (0.002801, 0.2705, 0.1319), (0.002801, 0.5343, -0.1319), (0.002801, 0.5343, 0.1319), (0.2679, 0.2705, -0.1319), (0.2679, 0.2705, 0.1319), (0.2679, 0.5343, -0.1319), (0.2679, 0.5343, 0.1319), (0.4025, 0.2705, -0.1319), (0.4025, 0.2705, 0.1319), (0.4025, 0.5343, -0.1319), (0.4025, 0.5343, 0.1319), (0.1347, -0.3956, -0.1319), (0.1347, -0.3956, 0.1319), (0.2679, -0.3956, -0.1319), (0.2679, -0.3956, 0.1319), (0.002801, -0.2693, -0.1319), (0.002801, -0.2693, 0.1319), (0.1347, -0.5371, -0.1319), (0.1347, -0.5371, 0.1319), (-0.1332, -0.2693, -0.1319), (-0.1332, -0.2693, 0.1319), (-0.261, -0.5371, -0.1319), (-0.261, -0.5371, 0.1319), (-0.1332, -0.1308, -0.1319), (-0.1332, -0.1308, 0.1319), (-0.261, -0.3986, -0.1319), (-0.261, -0.3986, 0.1319), (-0.3987, -0.1308, -0.1319), (-0.3987, -0.1308, 0.1319), (-0.3987, -0.3986, -0.1319), (-0.3987, -0.3986, 0.1319)], [], [(0, 1, 3, 2), (2, 3, 7, 6), (5, 4, 20, 21), (4, 5, 1, 0), (2, 6, 4, 0), (7, 3, 1, 5), (11, 9, 13, 15), (4, 6, 10, 8), (7, 5, 9, 11), (6, 7, 11, 10), (14, 15, 13, 12), (10, 11, 15, 14), (9, 8, 12, 13), (8, 10, 14, 12), (17, 16, 18, 19), (4, 8, 18, 16), (9, 5, 17, 19), (8, 9, 19, 18), (20, 22, 26, 24), (4, 16, 22, 20), (16, 17, 23, 22), (17, 5, 21, 23), (27, 25, 29, 31), (21, 20, 24, 25), (23, 21, 25, 27), (22, 23, 27, 26), (30, 31, 35, 34), (26, 27, 31, 30), (24, 26, 30, 28), (25, 24, 28, 29), (33, 32, 34, 35), (28, 30, 34, 32), (29, 28, 32, 33), (31, 29, 33, 35)])
_uv = me_cube_023.uv_layers.new(name='UVMap')
_uv.uv.foreach_set('vector', [0.375, 0.0, 0.625, 0.0, 0.625, 0.25, 0.375, 0.25, 0.375, 0.25, 0.625, 0.25, 0.625, 0.5, 0.375, 0.5, 0.625, 0.75, 0.375, 0.75, 0.375, 0.75, 0.625, 0.75, 0.375, 0.75, 0.625, 0.75, 0.625, 1.0, 0.375, 1.0, 0.125, 0.5, 0.375, 0.5, 0.375, 0.75, 0.125, 0.75, 0.625, 0.5, 0.875, 0.5, 0.875, 0.75, 0.625, 0.75, 0.625, 0.5, 0.625, 0.75, 0.625, 0.75, 0.625, 0.5, 0.375, 0.75, 0.375, 0.5, 0.375, 0.5, 0.375, 0.75, 0.625, 0.5, 0.625, 0.75, 0.625, 0.75, 0.625, 0.5, 0.375, 0.5, 0.625, 0.5, 0.625, 0.5, 0.375, 0.5, 0.375, 0.5, 0.625, 0.5, 0.625, 0.75, 0.375, 0.75, 0.375, 0.5, 0.625, 0.5, 0.625, 0.5, 0.375, 0.5, 0.625, 0.75, 0.375, 0.75, 0.375, 0.75, 0.625, 0.75, 0.375, 0.75, 0.375, 0.5, 0.375, 0.5, 0.375, 0.75, 0.625, 0.75, 0.375, 0.75, 0.375, 0.75, 0.625, 0.75, 0.375, 0.75, 0.375, 0.75, 0.375, 0.75, 0.375, 0.75, 0.625, 0.75, 0.625, 0.75, 0.625, 0.75, 0.625, 0.75, 0.375, 0.75, 0.625, 0.75, 0.625, 0.75, 0.375, 0.75, 0.375, 0.75, 0.375, 0.75, 0.375, 0.75, 0.375, 0.75, 0.375, 0.75, 0.375, 0.75, 0.375, 0.75, 0.375, 0.75, 0.375, 0.75, 0.625, 0.75, 0.625, 0.75, 0.375, 0.75, 0.625, 0.75, 0.625, 0.75, 0.625, 0.75, 0.625, 0.75, 0.625, 0.75, 0.625, 0.75, 0.625, 0.75, 0.625, 0.75, 0.625, 0.75, 0.375, 0.75, 0.375, 0.75, 0.625, 0.75, 0.625, 0.75, 0.625, 0.75, 0.625, 0.75, 0.625, 0.75, 0.375, 0.75, 0.625, 0.75, 0.625, 0.75, 0.375, 0.75, 0.375, 0.75, 0.625, 0.75, 0.625, 0.75, 0.375, 0.75, 0.375, 0.75, 0.625, 0.75, 0.625, 0.75, 0.375, 0.75, 0.375, 0.75, 0.375, 0.75, 0.375, 0.75, 0.375, 0.75, 0.625, 0.75, 0.375, 0.75, 0.375, 0.75, 0.625, 0.75, 0.625, 0.75, 0.375, 0.75, 0.375, 0.75, 0.625, 0.75, 0.375, 0.75, 0.375, 0.75, 0.375, 0.75, 0.375, 0.75, 0.625, 0.75, 0.375, 0.75, 0.375, 0.75, 0.625, 0.75, 0.625, 0.75, 0.625, 0.75, 0.625, 0.75, 0.625, 0.75])
me_cube_023.update()
me_cube_024 = bpy.data.meshes.new('Cube.024')
me_cube_024.from_pydata([(-0.4006, 0.2726, -0.1319), (-0.4006, 0.2726, 0.1319), (-0.4006, 0.5364, -0.1319), (-0.4006, 0.5364, 0.1319), (-0.1367, 0.2726, -0.1319), (-0.1367, 0.2726, 0.1319), (-0.1367, 0.5364, -0.1319), (-0.1367, 0.5364, 0.1319), (-0.4006, 0.0, -0.1319), (-0.4006, 0.0, 0.1319), (-0.1367, 0.0, -0.1319), (-0.1367, 0.0, 0.1319), (-0.003243, 0.4008, -0.1319), (-0.003243, 0.4008, 0.1319), (0.1303, 0.0, -0.1319), (0.1303, 0.0, 0.1319), (-0.1367, 0.2726, 0.0), (-0.003243, 0.4008, 0.0), (-0.003243, 0.2726, 0.1319), (-0.003243, 0.2726, -0.1319), (-0.003243, 0.2726, 0.0), (0.1303, 0.4008, -0.1319), (0.1303, 0.4008, 0.1319), (0.1303, 0.1317, -0.1319), (0.1303, 0.1317, 0.1319), (0.1303, 0.5364, 0.1319), (0.1303, 0.5364, -0.1319), (0.2657, 0.1317, -0.1319), (0.2657, 0.1317, 0.1319), (0.2657, 0.2673, -0.1319), (0.2657, 0.2673, 0.1319), (0.4031, 0.5364, 0.1319), (0.4031, 0.5364, -0.1319), (0.4031, 0.2673, -0.1319), (0.4031, 0.2673, 0.1319)], [], [(0, 1, 3, 2), (2, 3, 7, 6), (6, 7, 5, 16, 4), (0, 4, 10, 8), (2, 6, 4, 0), (7, 3, 1, 5), (10, 11, 9, 8), (5, 1, 9, 11), (5, 11, 15, 24, 22, 13, 18), (1, 0, 8, 9), (23, 24, 15, 14), (11, 10, 14, 15), (20, 18, 13, 17), (10, 4, 19, 12, 21, 23, 14), (19, 20, 17, 12), (4, 16, 20, 19), (16, 5, 18, 20), (12, 17, 13, 22, 21), (23, 21, 27), (22, 28, 30, 25), (22, 24, 28), (30, 29, 33, 34), (24, 23, 27, 28), (27, 21, 26, 29), (21, 22, 25, 26), (28, 27, 29, 30), (32, 31, 34, 33), (25, 30, 34, 31), (26, 25, 31, 32), (29, 26, 32, 33)])
_uv = me_cube_024.uv_layers.new(name='UVMap')
_uv.uv.foreach_set('vector', [0.375, 0.0, 0.625, 0.0, 0.625, 0.25, 0.375, 0.25, 0.375, 0.25, 0.625, 0.25, 0.625, 0.5, 0.375, 0.5, 0.375, 0.5, 0.625, 0.5, 0.625, 0.75, 0.5, 0.75, 0.375, 0.75, 0.125, 0.75, 0.375, 0.75, 0.375, 0.75, 0.125, 0.75, 0.125, 0.5, 0.375, 0.5, 0.375, 0.75, 0.125, 0.75, 0.625, 0.5, 0.875, 0.5, 0.875, 0.75, 0.625, 0.75, 0.375, 0.75, 0.625, 0.75, 0.625, 1.0, 0.375, 1.0, 0.625, 0.75, 0.875, 0.75, 0.875, 0.75, 0.625, 0.75, 0.625, 0.75, 0.625, 0.75, 0.625, 0.75, 0.625, 0.75, 0.625, 0.75, 0.625, 0.75, 0.625, 0.75, 0.625, 0.0, 0.375, 0.0, 0.375, 0.0, 0.625, 0.0, 0.375, 0.75, 0.625, 0.75, 0.625, 0.75, 0.375, 0.75, 0.625, 0.75, 0.375, 0.75, 0.375, 0.75, 0.625, 0.75, 0.5, 0.75, 0.625, 0.75, 0.625, 0.75, 0.5, 0.75, 0.375, 0.75, 0.375, 0.75, 0.375, 0.75, 0.375, 0.75, 0.375, 0.75, 0.375, 0.75, 0.375, 0.75, 0.375, 0.75, 0.5, 0.75, 0.5, 0.75, 0.375, 0.75, 0.375, 0.75, 0.5, 0.75, 0.5, 0.75, 0.375, 0.75, 0.5, 0.75, 0.625, 0.75, 0.625, 0.75, 0.5, 0.75, 0.375, 0.75, 0.5, 0.75, 0.625, 0.75, 0.625, 0.75, 0.375, 0.75, 0.375, 0.75, 0.375, 0.75, 0.375, 0.75, 0.625, 0.75, 0.625, 0.75, 0.625, 0.75, 0.625, 0.75, 0.625, 0.75, 0.625, 0.75, 0.625, 0.75, 0.625, 0.75, 0.375, 0.75, 0.375, 0.75, 0.625, 0.75, 0.625, 0.75, 0.375, 0.75, 0.375, 0.75, 0.625, 0.75, 0.375, 0.75, 0.375, 0.75, 0.375, 0.75, 0.375, 0.75, 0.375, 0.75, 0.625, 0.75, 0.625, 0.75, 0.375, 0.75, 0.625, 0.75, 0.375, 0.75, 0.375, 0.75, 0.625, 0.75, 0.375, 0.75, 0.625, 0.75, 0.625, 0.75, 0.375, 0.75, 0.625, 0.75, 0.625, 0.75, 0.625, 0.75, 0.625, 0.75, 0.375, 0.75, 0.625, 0.75, 0.625, 0.75, 0.375, 0.75, 0.375, 0.75, 0.375, 0.75, 0.375, 0.75, 0.375, 0.75])
me_cube_024.update()
me_cube_025 = bpy.data.meshes.new('Cube.025')
me_cube_025.from_pydata([(-0.1319, -0.2684, -0.1319), (-0.1319, -0.2684, 0.1319), (-0.1319, 0.2704, -0.1319), (-0.1319, 0.2704, 0.1319), (0.1319, -0.2684, -0.1319), (0.1319, -0.2684, 0.1319), (0.1319, 0.2704, -0.1319), (0.1319, 0.2704, 0.1319), (-0.1319, 0.5354, -0.1319), (-0.1319, 0.5354, 0.1319), (0.1319, 0.5354, -0.1319), (0.1319, 0.5354, 0.1319), (-0.2624, 0.2704, -0.1319), (-0.2624, 0.2704, 0.1319), (-0.2624, 0.5354, -0.1319), (-0.2624, 0.5354, 0.1319), (-0.1319, -0.5334, -0.1319), (-0.1319, -0.5334, 0.1319), (0.1319, -0.5334, -0.1319), (0.1319, -0.5334, 0.1319), (-0.2624, -0.2684, -0.1319), (-0.2624, -0.2684, 0.1319), (-0.2624, -0.5334, -0.1319), (-0.2624, -0.5334, 0.1319), (0.5374, -0.2684, -0.1319), (0.5374, -0.2684, 0.1319), (0.5374, -0.5334, -0.1319), (0.5374, -0.5334, 0.1319)], [], [(0, 1, 3, 2), (3, 7, 11, 9), (6, 7, 5, 4), (5, 1, 17, 19), (2, 6, 4, 0), (7, 3, 1, 5), (8, 9, 11, 10), (8, 2, 12, 14), (7, 6, 10, 11), (6, 2, 8, 10), (12, 13, 15, 14), (2, 3, 13, 12), (9, 8, 14, 15), (3, 9, 15, 13), (18, 19, 17, 16), (5, 19, 27, 25), (1, 0, 20, 21), (0, 4, 18, 16), (21, 20, 22, 23), (17, 1, 21, 23), (16, 17, 23, 22), (0, 16, 22, 20), (24, 25, 27, 26), (4, 5, 25, 24), (19, 18, 26, 27), (18, 4, 24, 26)])
_uv = me_cube_025.uv_layers.new(name='UVMap')
_uv.uv.foreach_set('vector', [0.375, 0.0, 0.625, 0.0, 0.625, 0.25, 0.375, 0.25, 0.875, 0.5, 0.625, 0.5, 0.625, 0.5, 0.875, 0.5, 0.375, 0.5, 0.625, 0.5, 0.625, 0.75, 0.375, 0.75, 0.625, 0.75, 0.875, 0.75, 0.875, 0.75, 0.625, 0.75, 0.125, 0.5, 0.375, 0.5, 0.375, 0.75, 0.125, 0.75, 0.625, 0.5, 0.875, 0.5, 0.875, 0.75, 0.625, 0.75, 0.375, 0.25, 0.625, 0.25, 0.625, 0.5, 0.375, 0.5, 0.125, 0.5, 0.125, 0.5, 0.125, 0.5, 0.125, 0.5, 0.625, 0.5, 0.375, 0.5, 0.375, 0.5, 0.625, 0.5, 0.375, 0.5, 0.125, 0.5, 0.125, 0.5, 0.375, 0.5, 0.375, 0.25, 0.625, 0.25, 0.625, 0.25, 0.375, 0.25, 0.375, 0.25, 0.625, 0.25, 0.625, 0.25, 0.375, 0.25, 0.625, 0.25, 0.375, 0.25, 0.375, 0.25, 0.625, 0.25, 0.875, 0.5, 0.875, 0.5, 0.875, 0.5, 0.875, 0.5, 0.375, 0.75, 0.625, 0.75, 0.625, 1.0, 0.375, 1.0, 0.625, 0.75, 0.625, 0.75, 0.625, 0.75, 0.625, 0.75, 0.625, 0.0, 0.375, 0.0, 0.375, 0.0, 0.625, 0.0, 0.125, 0.75, 0.375, 0.75, 0.375, 0.75, 0.125, 0.75, 0.625, 0.0, 0.375, 0.0, 0.375, 0.0, 0.625, 0.0, 0.875, 0.75, 0.875, 0.75, 0.875, 0.75, 0.875, 0.75, 0.375, 1.0, 0.625, 1.0, 0.625, 1.0, 0.375, 1.0, 0.125, 0.75, 0.125, 0.75, 0.125, 0.75, 0.125, 0.75, 0.375, 0.75, 0.625, 0.75, 0.625, 0.75, 0.375, 0.75, 0.375, 0.75, 0.625, 0.75, 0.625, 0.75, 0.375, 0.75, 0.625, 0.75, 0.375, 0.75, 0.375, 0.75, 0.625, 0.75, 0.375, 0.75, 0.375, 0.75, 0.375, 0.75, 0.375, 0.75])
me_cube_025.update()
me_cube_026 = bpy.data.meshes.new('Cube.026')
me_cube_026.from_pydata([(-0.5334, -0.5334, -0.1319), (-0.5334, -0.5334, 0.1319), (-0.5334, -0.002584, -0.1319), (-0.5334, -0.002584, 0.1319), (-0.2696, -0.5334, -0.1319), (-0.2696, -0.5334, 0.1319), (-0.2696, -0.002584, -0.1319), (-0.2696, -0.002584, 0.1319), (-0.5334, 0.2644, -0.1319), (-0.5334, 0.2644, 0.1319), (-0.1334, -0.002584, 0.1319), (-0.1334, -0.002584, -0.1319), (-0.5334, 0.5337, -0.1319), (-0.5334, 0.5337, 0.1319), (-0.2696, 0.4009, -0.1319), (-0.2696, 0.4009, 0.1319), (-0.2696, 0.5337, -0.1319), (-0.2696, 0.5337, 0.1319), (-0.1334, 0.4009, -0.1319), (-0.1334, 0.4009, 0.1319), (-0.1334, 0.2644, -0.1319), (-0.1334, 0.2644, 0.1319), (0.0, -0.002584, 0.1319), (0.0, -0.002584, -0.1319), (0.0, 0.2644, -0.1319), (0.0, 0.2644, 0.1319), (-0.1334, -0.1296, 0.1319), (-0.1334, -0.1296, -0.1319), (0.0, -0.1296, 0.1319), (0.0, -0.1296, -0.1319)], [], [(0, 1, 3, 2), (3, 7, 9), (6, 7, 5, 4), (4, 5, 1, 0), (2, 6, 4, 0), (7, 3, 1, 5), (9, 7, 15, 17, 13), (2, 3, 9, 8), (21, 20, 18, 19), (6, 2, 8), (16, 17, 15, 14), (8, 9, 13, 12), (7, 6, 11, 10), (6, 8, 12, 16, 14), (12, 13, 17, 16), (15, 7, 10, 21, 19), (14, 15, 19, 18), (6, 14, 18, 20, 11), (21, 10, 22, 25), (22, 23, 24, 25), (23, 22, 28, 29), (20, 21, 25, 24), (11, 20, 24, 23), (26, 27, 29, 28), (10, 11, 27, 26), (11, 23, 29, 27), (22, 10, 26, 28)])
_uv = me_cube_026.uv_layers.new(name='UVMap')
_uv.uv.foreach_set('vector', [0.375, 0.0, 0.625, 0.0, 0.625, 0.25, 0.375, 0.25, 0.875, 0.5, 0.625, 0.5, 0.875, 0.5, 0.375, 0.5, 0.625, 0.5, 0.625, 0.75, 0.375, 0.75, 0.375, 0.75, 0.625, 0.75, 0.625, 1.0, 0.375, 1.0, 0.125, 0.5, 0.375, 0.5, 0.375, 0.75, 0.125, 0.75, 0.625, 0.5, 0.875, 0.5, 0.875, 0.75, 0.625, 0.75, 0.875, 0.5, 0.625, 0.5, 0.625, 0.5, 0.75, 0.5, 0.875, 0.5, 0.375, 0.25, 0.625, 0.25, 0.625, 0.25, 0.375, 0.25, 0.625, 0.5, 0.375, 0.5, 0.375, 0.5, 0.625, 0.5, 0.375, 0.5, 0.125, 0.5, 0.125, 0.5, 0.375, 0.375, 0.625, 0.375, 0.625, 0.5, 0.375, 0.5, 0.375, 0.25, 0.625, 0.25, 0.625, 0.25, 0.375, 0.25, 0.625, 0.5, 0.375, 0.5, 0.375, 0.5, 0.625, 0.5, 0.375, 0.5, 0.125, 0.5, 0.125, 0.5, 0.25, 0.5, 0.375, 0.5, 0.375, 0.25, 0.625, 0.25, 0.625, 0.375, 0.375, 0.375, 0.625, 0.5, 0.625, 0.5, 0.625, 0.5, 0.625, 0.5, 0.625, 0.5, 0.375, 0.5, 0.625, 0.5, 0.625, 0.5, 0.375, 0.5, 0.375, 0.5, 0.375, 0.5, 0.375, 0.5, 0.375, 0.5, 0.375, 0.5, 0.625, 0.5, 0.625, 0.5, 0.625, 0.5, 0.625, 0.5, 0.625, 0.5, 0.375, 0.5, 0.375, 0.5, 0.625, 0.5, 0.375, 0.5, 0.625, 0.5, 0.625, 0.5, 0.375, 0.5, 0.375, 0.5, 0.625, 0.5, 0.625, 0.5, 0.375, 0.5, 0.375, 0.5, 0.375, 0.5, 0.375, 0.5, 0.375, 0.5, 0.625, 0.5, 0.375, 0.5, 0.375, 0.5, 0.625, 0.5, 0.625, 0.5, 0.375, 0.5, 0.375, 0.5, 0.625, 0.5, 0.375, 0.5, 0.375, 0.5, 0.375, 0.5, 0.375, 0.5, 0.625, 0.5, 0.625, 0.5, 0.625, 0.5, 0.625, 0.5])
me_cube_026.update()
me_cube_027 = bpy.data.meshes.new('Cube.027')
me_cube_027.from_pydata([(-0.4681, -0.5334, -0.1319), (-0.4681, -0.5334, 0.1319), (-0.4681, 0.00335, -0.1319), (-0.4681, 0.00335, 0.1319), (-0.2043, -0.5334, -0.1319), (-0.2043, -0.5334, 0.1319), (-0.2043, 0.00335, -0.1319), (-0.2043, 0.00335, 0.1319), (-0.4681, 0.4003, -0.1319), (-0.4681, 0.4003, 0.1319), (-0.2043, 0.4003, -0.1319), (-0.2043, 0.4003, 0.1319), (-0.4681, 0.5321, -0.1319), (-0.4681, 0.5321, 0.1319), (-0.2043, 0.5321, -0.1319), (-0.2043, 0.5321, 0.1319), (-0.06972, 0.00335, -0.1319), (-0.06972, 0.00335, 0.1319), (-0.06972, 0.4003, -0.1319), (-0.06972, 0.4003, 0.1319), (-0.06972, 0.2671, 0.1319), (-0.06972, 0.2671, -0.1319), (-0.06972, -0.1237, -0.1319), (-0.06972, -0.1237, 0.1319), (0.06534, 0.2671, 0.1319), (0.06534, 0.2671, -0.1319), (0.0642, -0.1237, -0.1319), (0.0642, -0.1237, 0.1319), (0.06534, 0.1377, 0.1319), (0.06534, 0.1377, -0.1319), (0.0642, -0.2668, -0.1319), (0.0642, -0.2668, 0.1319), (0.2015, 0.1377, 0.1319), (0.2015, 0.1377, -0.1319), (0.2015, -0.2668, -0.1319), (0.2015, -0.2668, 0.1319), (0.4625, 0.1377, 0.1319), (0.4625, 0.1377, -0.1319), (0.2015, 0.5321, 0.1319), (0.2015, 0.5321, -0.1319), (0.4625, 0.5321, 0.1319), (0.4625, 0.5321, -0.1319), (0.2015, -0.5334, -0.1319), (0.2015, -0.5334, 0.1319), (0.4625, -0.5334, 0.1319), (0.4625, -0.5334, -0.1319)], [], [(0, 1, 3, 2), (3, 7, 11, 9), (6, 7, 5, 4), (4, 5, 1, 0), (2, 6, 4, 0), (7, 3, 1, 5), (9, 11, 15, 13), (2, 3, 9, 8), (11, 7, 17, 20, 19), (6, 2, 8, 10), (12, 13, 15, 14), (8, 9, 13, 12), (11, 10, 14, 15), (10, 8, 12, 14), (20, 21, 18, 19), (6, 10, 18, 21, 16), (7, 6, 16, 17), (10, 11, 19, 18), (21, 20, 24, 25), (25, 24, 28, 29), (20, 17, 23, 24), (17, 16, 22, 23), (16, 21, 25, 22), (26, 29, 33, 30), (24, 23, 27, 28), (22, 25, 29, 26), (23, 22, 26, 27), (31, 30, 34, 35), (27, 26, 30, 31), (29, 28, 32, 33), (28, 27, 31, 32), (37, 36, 44, 45), (36, 37, 41, 40), (32, 31, 35, 36), (30, 33, 37, 34), (39, 38, 40, 41), (33, 32, 38, 39), (32, 36, 40, 38), (37, 33, 39, 41), (43, 42, 45, 44), (36, 35, 43, 44), (34, 37, 45, 42), (35, 34, 42, 43)])
_uv = me_cube_027.uv_layers.new(name='UVMap')
_uv.uv.foreach_set('vector', [0.375, 0.0, 0.625, 0.0, 0.625, 0.25, 0.375, 0.25, 0.875, 0.5, 0.625, 0.5, 0.625, 0.5, 0.875, 0.5, 0.375, 0.5, 0.625, 0.5, 0.625, 0.75, 0.375, 0.75, 0.375, 0.75, 0.625, 0.75, 0.625, 1.0, 0.375, 1.0, 0.125, 0.5, 0.375, 0.5, 0.375, 0.75, 0.125, 0.75, 0.625, 0.5, 0.875, 0.5, 0.875, 0.75, 0.625, 0.75, 0.875, 0.5, 0.625, 0.5, 0.625, 0.5, 0.875, 0.5, 0.375, 0.25, 0.625, 0.25, 0.625, 0.25, 0.375, 0.25, 0.625, 0.5, 0.625, 0.5, 0.625, 0.5, 0.625, 0.5, 0.625, 0.5, 0.375, 0.5, 0.125, 0.5, 0.125, 0.5, 0.375, 0.5, 0.375, 0.25, 0.625, 0.25, 0.625, 0.5, 0.375, 0.5, 0.375, 0.25, 0.625, 0.25, 0.625, 0.25, 0.375, 0.25, 0.625, 0.5, 0.375, 0.5, 0.375, 0.5, 0.625, 0.5, 0.375, 0.5, 0.125, 0.5, 0.125, 0.5, 0.375, 0.5, 0.625, 0.5, 0.375, 0.5, 0.375, 0.5, 0.625, 0.5, 0.375, 0.5, 0.375, 0.5, 0.375, 0.5, 0.375, 0.5, 0.375, 0.5, 0.625, 0.5, 0.375, 0.5, 0.375, 0.5, 0.625, 0.5, 0.375, 0.5, 0.625, 0.5, 0.625, 0.5, 0.375, 0.5, 0.375, 0.5, 0.625, 0.5, 0.625, 0.5, 0.375, 0.5, 0.375, 0.5, 0.625, 0.5, 0.625, 0.5, 0.375, 0.5, 0.625, 0.5, 0.625, 0.5, 0.625, 0.5, 0.625, 0.5, 0.625, 0.5, 0.375, 0.5, 0.375, 0.5, 0.625, 0.5, 0.375, 0.5, 0.375, 0.5, 0.375, 0.5, 0.375, 0.5, 0.375, 0.5, 0.375, 0.5, 0.375, 0.5, 0.375, 0.5, 0.625, 0.5, 0.625, 0.5, 0.625, 0.5, 0.625, 0.5, 0.375, 0.5, 0.375, 0.5, 0.375, 0.5, 0.375, 0.5, 0.625, 0.5, 0.375, 0.5, 0.375, 0.5, 0.625, 0.5, 0.625, 0.5, 0.375, 0.5, 0.375, 0.5, 0.625, 0.5, 0.625, 0.5, 0.375, 0.5, 0.375, 0.5, 0.625, 0.5, 0.375, 0.5, 0.625, 0.5, 0.625, 0.5, 0.375, 0.5, 0.625, 0.5, 0.625, 0.5, 0.625, 0.5, 0.625, 0.5, 0.375, 0.5, 0.625, 0.5, 0.625, 0.5, 0.375, 0.5, 0.625, 0.5, 0.375, 0.5, 0.375, 0.5, 0.625, 0.5, 0.625, 0.5, 0.625, 0.5, 0.625, 0.5, 0.625, 0.5, 0.375, 0.5, 0.375, 0.5, 0.375, 0.5, 0.375, 0.5, 0.375, 0.5, 0.625, 0.5, 0.625, 0.5, 0.375, 0.5, 0.375, 0.5, 0.625, 0.5, 0.625, 0.5, 0.375, 0.5, 0.625, 0.5, 0.625, 0.5, 0.625, 0.5, 0.625, 0.5, 0.375, 0.5, 0.375, 0.5, 0.375, 0.5, 0.375, 0.5, 0.625, 0.5, 0.375, 0.5, 0.375, 0.5, 0.625, 0.5, 0.625, 0.5, 0.625, 0.5, 0.625, 0.5, 0.625, 0.5, 0.375, 0.5, 0.375, 0.5, 0.375, 0.5, 0.375, 0.5, 0.625, 0.5, 0.375, 0.5, 0.375, 0.5, 0.625, 0.5])
me_cube_027.update()
me_cube_028 = bpy.data.meshes.new('Cube.028')
me_cube_028.from_pydata([(-0.3992, 0.0, -0.1319), (-0.3992, 0.0, 0.1319), (-0.3992, 0.2667, -0.1319), (-0.3992, 0.2667, 0.1319), (-0.1354, 0.0, -0.1319), (-0.1354, 0.0, 0.1319), (-0.1354, 0.2667, -0.1319), (-0.1354, 0.2667, 0.1319), (-0.3992, 0.4035, -0.1319), (-0.3992, 0.4035, 0.1319), (-0.2659, 0.4035, -0.1319), (-0.2659, 0.4035, 0.1319), (-0.1354, 0.5363, -0.1319), (-0.1354, 0.5363, 0.1319), (-0.2659, 0.5363, -0.1319), (-0.2659, 0.5363, 0.1319), (0.0, 0.2667, -0.1319), (0.0, 0.2667, 0.1319), (0.0, 0.5363, -0.1319), (0.0, 0.5363, 0.1319)], [], [(0, 1, 3, 2), (2, 3, 9, 8), (6, 7, 5, 4), (4, 5, 1, 0), (2, 6, 4, 0), (7, 3, 1, 5), (8, 9, 11, 10), (11, 7, 13, 15), (6, 2, 8, 10), (3, 7, 11, 9), (13, 12, 14, 15), (7, 6, 16, 17), (10, 11, 15, 14), (6, 10, 14, 12), (17, 16, 18, 19), (6, 12, 18, 16), (13, 7, 17, 19), (12, 13, 19, 18)])
_uv = me_cube_028.uv_layers.new(name='UVMap')
_uv.uv.foreach_set('vector', [0.375, 0.0, 0.625, 0.0, 0.625, 0.25, 0.375, 0.25, 0.375, 0.25, 0.625, 0.25, 0.625, 0.25, 0.375, 0.25, 0.375, 0.5, 0.625, 0.5, 0.625, 0.75, 0.375, 0.75, 0.375, 0.75, 0.625, 0.75, 0.625, 1.0, 0.375, 1.0, 0.125, 0.5, 0.375, 0.5, 0.375, 0.75, 0.125, 0.75, 0.625, 0.5, 0.875, 0.5, 0.875, 0.75, 0.625, 0.75, 0.375, 0.25, 0.625, 0.25, 0.625, 0.5, 0.375, 0.5, 0.625, 0.5, 0.625, 0.5, 0.625, 0.5, 0.625, 0.5, 0.375, 0.5, 0.125, 0.5, 0.125, 0.5, 0.375, 0.5, 0.875, 0.5, 0.625, 0.5, 0.625, 0.5, 0.875, 0.5, 0.625, 0.5, 0.375, 0.5, 0.375, 0.5, 0.625, 0.5, 0.625, 0.5, 0.375, 0.5, 0.375, 0.5, 0.625, 0.5, 0.375, 0.5, 0.625, 0.5, 0.625, 0.5, 0.375, 0.5, 0.375, 0.5, 0.375, 0.5, 0.375, 0.5, 0.375, 0.5, 0.625, 0.5, 0.375, 0.5, 0.375, 0.5, 0.625, 0.5, 0.375, 0.5, 0.375, 0.5, 0.375, 0.5, 0.375, 0.5, 0.625, 0.5, 0.625, 0.5, 0.625, 0.5, 0.625, 0.5, 0.375, 0.5, 0.625, 0.5, 0.625, 0.5, 0.375, 0.5])
me_cube_028.update()
me_cube_029 = bpy.data.meshes.new('Cube.029')
me_cube_029.from_pydata([(-0.4009, 0.2735, -0.1319), (-0.4009, 0.2735, 0.1319), (-0.4009, 0.5374, -0.1319), (-0.4009, 0.5374, 0.1319), (-0.1371, 0.2735, -0.1319), (-0.1371, 0.2735, 0.1319), (-0.1371, 0.5374, -0.1319), (-0.1371, 0.5374, 0.1319), (-0.4009, 0.002584, -0.1319), (-0.4009, 0.002584, 0.1319), (-0.1371, 0.002584, -0.1319), (-0.1371, 0.002584, 0.1319), (-0.4009, -0.2644, -0.1319), (-0.4009, -0.2644, 0.1319), (-0.1371, -0.2644, -0.1319), (-0.1371, -0.2644, 0.1319), (-0.4009, -0.5354, -0.1319), (-0.4009, -0.5354, 0.1319), (-0.1371, -0.5354, -0.1319), (-0.1371, -0.5354, 0.1319), (0.1359, 0.2735, -0.1319), (0.1359, 0.2735, 0.1319), (0.1359, 0.5374, -0.1319), (0.1359, 0.5374, 0.1319), (0.2684, 0.4021, -0.1319), (0.2684, 0.4021, 0.1319), (0.2684, 0.5374, -0.1319), (0.2684, 0.5374, 0.1319), (0.3989, 0.2735, -0.1319), (0.3989, 0.2735, 0.1319), (0.3989, 0.4021, -0.1319), (0.3989, 0.4021, 0.1319), (0.3989, 0.002584, 0.1319), (0.3989, 0.002584, -0.1319), (0.3989, 0.1004, 0.1319), (0.3989, 0.1004, -0.1319), (0.1359, 0.002584, -0.1319), (0.1359, 0.002584, 0.1319), (0.2684, -0.2644, -0.1319), (0.2684, -0.2644, 0.1319), (0.1359, 0.1004, -0.1319), (0.1359, 0.1004, 0.1319), (0.2684, 0.002584, -0.1319), (0.2684, 0.002584, 0.1319)], [], [(0, 1, 3, 2), (2, 3, 7, 6), (7, 5, 21, 23), (1, 0, 8, 9), (2, 6, 4, 0), (7, 3, 1, 5), (8, 10, 14, 12), (0, 4, 10, 8), (5, 1, 9, 11), (4, 5, 11, 10), (15, 13, 17, 19), (9, 8, 12, 13), (11, 9, 13, 15), (15, 14, 38, 39), (18, 19, 17, 16), (14, 15, 19, 18), (12, 14, 18, 16), (13, 12, 16, 17), (22, 23, 27, 26), (6, 7, 23, 22), (5, 4, 20, 21), (4, 6, 22, 20), (26, 27, 25, 24), (24, 25, 31, 30), (20, 22, 26, 24), (23, 21, 25, 27), (29, 28, 30, 31), (43, 42, 33, 32), (20, 24, 30, 28), (25, 21, 29, 31), (21, 20, 28, 29), (41, 43, 32, 34), (34, 35, 28, 29), (35, 34, 32, 33), (37, 39, 43, 41), (10, 11, 37, 36), (14, 10, 36, 38), (11, 15, 39, 37), (42, 40, 35, 33), (39, 38, 42, 43), (38, 36, 40, 42), (36, 37, 41, 40), (40, 41, 21, 20), (35, 40, 20, 28), (41, 34, 29, 21)])
_uv = me_cube_029.uv_layers.new(name='UVMap')
_uv.uv.foreach_set('vector', [0.375, 0.0, 0.625, 0.0, 0.625, 0.25, 0.375, 0.25, 0.375, 0.25, 0.625, 0.25, 0.625, 0.5, 0.375, 0.5, 0.625, 0.5, 0.625, 0.75, 0.625, 0.75, 0.625, 0.5, 0.625, 0.0, 0.375, 0.0, 0.375, 0.0, 0.625, 0.0, 0.125, 0.5, 0.375, 0.5, 0.375, 0.75, 0.125, 0.75, 0.625, 0.5, 0.875, 0.5, 0.875, 0.75, 0.625, 0.75, 0.125, 0.75, 0.375, 0.75, 0.375, 0.75, 0.125, 0.75, 0.125, 0.75, 0.375, 0.75, 0.375, 0.75, 0.125, 0.75, 0.625, 0.75, 0.875, 0.75, 0.875, 0.75, 0.625, 0.75, 0.375, 0.75, 0.625, 0.75, 0.625, 0.75, 0.375, 0.75, 0.625, 0.75, 0.875, 0.75, 0.875, 0.75, 0.625, 0.75, 0.625, 0.0, 0.375, 0.0, 0.375, 0.0, 0.625, 0.0, 0.625, 0.75, 0.875, 0.75, 0.875, 0.75, 0.625, 0.75, 0.625, 0.75, 0.375, 0.75, 0.375, 0.75, 0.625, 0.75, 0.375, 0.75, 0.625, 0.75, 0.625, 1.0, 0.375, 1.0, 0.375, 0.75, 0.625, 0.75, 0.625, 0.75, 0.375, 0.75, 0.125, 0.75, 0.375, 0.75, 0.375, 0.75, 0.125, 0.75, 0.625, 0.0, 0.375, 0.0, 0.375, 0.0, 0.625, 0.0, 0.375, 0.5, 0.625, 0.5, 0.625, 0.5, 0.375, 0.5, 0.375, 0.5, 0.625, 0.5, 0.625, 0.5, 0.375, 0.5, 0.625, 0.75, 0.375, 0.75, 0.375, 0.75, 0.625, 0.75, 0.375, 0.75, 0.375, 0.5, 0.375, 0.5, 0.375, 0.75, 0.375, 0.5, 0.625, 0.5, 0.625, 0.75, 0.375, 0.75, 0.375, 0.75, 0.625, 0.75, 0.625, 0.75, 0.375, 0.75, 0.375, 0.75, 0.375, 0.5, 0.375, 0.5, 0.375, 0.75, 0.625, 0.5, 0.625, 0.75, 0.625, 0.75, 0.625, 0.5, 0.625, 0.75, 0.375, 0.75, 0.375, 0.75, 0.625, 0.75, 0.625, 0.75, 0.375, 0.75, 0.375, 0.75, 0.625, 0.75, 0.375, 0.75, 0.375, 0.75, 0.375, 0.75, 0.375, 0.75, 0.625, 0.75, 0.625, 0.75, 0.625, 0.75, 0.625, 0.75, 0.625, 0.75, 0.375, 0.75, 0.375, 0.75, 0.625, 0.75, 0.625, 0.75, 0.625, 0.75, 0.625, 0.75, 0.625, 0.75, 0.625, 0.75, 0.375, 0.75, 0.375, 0.75, 0.625, 0.75, 0.375, 0.75, 0.625, 0.75, 0.625, 0.75, 0.375, 0.75, 0.625, 0.75, 0.625, 0.75, 0.625, 0.75, 0.625, 0.75, 0.375, 0.75, 0.625, 0.75, 0.625, 0.75, 0.375, 0.75, 0.375, 0.75, 0.375, 0.75, 0.375, 0.75, 0.375, 0.75, 0.625, 0.75, 0.625, 0.75, 0.625, 0.75, 0.625, 0.75, 0.375, 0.75, 0.375, 0.75, 0.375, 0.75, 0.375, 0.75, 0.625, 0.75, 0.375, 0.75, 0.375, 0.75, 0.625, 0.75, 0.375, 0.75, 0.375, 0.75, 0.375, 0.75, 0.375, 0.75, 0.375, 0.75, 0.625, 0.75, 0.625, 0.75, 0.375, 0.75, 0.375, 0.75, 0.625, 0.75, 0.625, 0.75, 0.375, 0.75, 0.375, 0.75, 0.375, 0.75, 0.375, 0.75, 0.375, 0.75, 0.625, 0.75, 0.625, 0.75, 0.625, 0.75, 0.625, 0.75])
me_cube_029.update()
me_cube_030 = bpy.data.meshes.new('Cube.030')
me_cube_030.from_pydata([(-0.4009, 0.2677, -0.1319), (-0.4009, 0.2677, 0.1319), (-0.1371, 0.2677, -0.1319), (-0.1371, 0.2677, 0.1319), (-0.4009, 0.4037, -0.1319), (-0.4009, 0.4037, 0.1319), (-0.2689, 0.4037, -0.1319), (-0.2689, 0.4037, 0.1319), (-0.1371, 0.5369, -0.1319), (-0.1371, 0.5369, 0.1319), (-0.2689, 0.5369, -0.1319), (-0.2689, 0.5369, 0.1319), (0.1335, 0.2677, -0.1319), (0.1335, 0.2677, 0.1319), (0.1335, 0.5369, -0.1319), (0.1335, 0.5369, 0.1319), (0.2722, 0.4037, -0.1319), (0.2722, 0.4037, 0.1319), (0.2722, 0.5369, -0.1319), (0.2722, 0.5369, 0.1319), (0.4013, 0.2677, -0.1319), (0.4013, 0.2677, 0.1319), (0.4013, 0.4037, -0.1319), (0.4013, 0.4037, 0.1319), (0.1335, -0.2696, -0.1319), (0.1335, -0.2696, 0.1319), (0.4013, -0.2696, -0.1319), (0.4013, -0.2696, 0.1319), (0.1335, -0.535, -0.1319), (0.1335, -0.535, 0.1319), (0.4013, -0.535, -0.1319), (0.4013, -0.535, 0.1319), (0.4013, -0.4023, 0.1319), (0.4013, -0.4023, -0.1319), (0.5368, -0.535, -0.1319), (0.5368, -0.535, 0.1319), (0.5368, -0.4023, 0.1319), (0.5368, -0.4023, -0.1319), (-0.2634, -0.4023, -0.1319), (-0.2634, -0.4023, 0.1319), (-0.2634, -0.535, -0.1319), (-0.2634, -0.535, 0.1319), (-0.1371, -0.2696, -0.1319), (-0.1371, -0.2696, 0.1319), (-0.4009, -0.4023, -0.1319), (-0.4009, -0.4023, 0.1319)], [], [(44, 45, 1, 0), (1, 3, 7, 5), (2, 3, 43, 42), (0, 2, 42, 44), (3, 1, 45, 43), (4, 5, 7, 6), (0, 1, 5, 4), (7, 3, 9, 11), (2, 0, 4, 6), (9, 8, 10, 11), (2, 6, 10, 8), (8, 9, 15, 14), (6, 7, 11, 10), (12, 14, 18, 16), (2, 8, 14, 12), (3, 2, 12, 13), (9, 3, 13, 15), (17, 16, 18, 19), (14, 15, 19, 18), (15, 13, 17, 19), (16, 17, 23, 22), (21, 20, 22, 23), (17, 13, 21, 23), (12, 16, 22, 20), (12, 20, 26, 24), (32, 31, 35, 36), (13, 12, 24, 25), (21, 13, 25, 27), (20, 21, 27, 26), (29, 28, 30, 31), (27, 25, 29, 31, 32), (28, 29, 41, 40), (24, 26, 33, 30, 28), (26, 27, 32, 33), (37, 36, 35, 34), (30, 33, 37, 34), (31, 30, 34, 35), (33, 32, 36, 37), (39, 38, 40, 41), (24, 28, 40, 38), (39, 25, 43, 45), (29, 25, 39, 41), (43, 42, 44, 45), (25, 24, 42, 43), (24, 38, 44, 42), (38, 39, 45, 44)])
_uv = me_cube_030.uv_layers.new(name='UVMap')
_uv.uv.foreach_set('vector', [0.375, 0.0, 0.625, 0.0, 0.625, 0.25, 0.375, 0.25, 0.875, 0.5, 0.625, 0.5, 0.625, 0.5, 0.875, 0.5, 0.375, 0.5, 0.625, 0.5, 0.625, 0.75, 0.375, 0.75, 0.125, 0.5, 0.375, 0.5, 0.375, 0.75, 0.125, 0.75, 0.625, 0.5, 0.875, 0.5, 0.875, 0.75, 0.625, 0.75, 0.375, 0.25, 0.625, 0.25, 0.625, 0.5, 0.375, 0.5, 0.375, 0.25, 0.625, 0.25, 0.625, 0.25, 0.375, 0.25, 0.625, 0.5, 0.625, 0.5, 0.625, 0.5, 0.625, 0.5, 0.375, 0.5, 0.125, 0.5, 0.125, 0.5, 0.375, 0.5, 0.625, 0.5, 0.375, 0.5, 0.375, 0.5, 0.625, 0.5, 0.375, 0.5, 0.375, 0.5, 0.375, 0.5, 0.375, 0.5, 0.375, 0.5, 0.625, 0.5, 0.625, 0.5, 0.375, 0.5, 0.375, 0.5, 0.625, 0.5, 0.625, 0.5, 0.375, 0.5, 0.375, 0.5, 0.375, 0.5, 0.375, 0.5, 0.375, 0.5, 0.375, 0.5, 0.375, 0.5, 0.375, 0.5, 0.375, 0.5, 0.625, 0.5, 0.375, 0.5, 0.375, 0.5, 0.625, 0.5, 0.625, 0.5, 0.625, 0.5, 0.625, 0.5, 0.625, 0.5, 0.625, 0.5, 0.375, 0.5, 0.375, 0.5, 0.625, 0.5, 0.375, 0.5, 0.625, 0.5, 0.625, 0.5, 0.375, 0.5, 0.625, 0.5, 0.625, 0.5, 0.625, 0.5, 0.625, 0.5, 0.375, 0.5, 0.625, 0.5, 0.625, 0.5, 0.375, 0.5, 0.625, 0.5, 0.375, 0.5, 0.375, 0.5, 0.625, 0.5, 0.625, 0.5, 0.625, 0.5, 0.625, 0.5, 0.625, 0.5, 0.375, 0.5, 0.375, 0.5, 0.375, 0.5, 0.375, 0.5, 0.375, 0.5, 0.375, 0.5, 0.375, 0.5, 0.375, 0.5, 0.625, 0.5, 0.625, 0.5, 0.625, 0.5, 0.625, 0.5, 0.625, 0.5, 0.375, 0.5, 0.375, 0.5, 0.625, 0.5, 0.625, 0.5, 0.625, 0.5, 0.625, 0.5, 0.625, 0.5, 0.375, 0.5, 0.625, 0.5, 0.625, 0.5, 0.375, 0.5, 0.625, 0.5, 0.375, 0.5, 0.375, 0.5, 0.625, 0.5, 0.625, 0.5, 0.625, 0.5, 0.625, 0.5, 0.625, 0.5, 0.625, 0.5, 0.375, 0.5, 0.625, 0.5, 0.625, 0.5, 0.375, 0.5, 0.375, 0.5, 0.375, 0.5, 0.375, 0.5, 0.375, 0.5, 0.375, 0.5, 0.375, 0.5, 0.625, 0.5, 0.625, 0.5, 0.375, 0.5, 0.375, 0.5, 0.625, 0.5, 0.625, 0.5, 0.375, 0.5, 0.375, 0.5, 0.375, 0.5, 0.375, 0.5, 0.375, 0.5, 0.625, 0.5, 0.375, 0.5, 0.375, 0.5, 0.625, 0.5, 0.375, 0.5, 0.625, 0.5, 0.625, 0.5, 0.375, 0.5, 0.625, 0.5, 0.375, 0.5, 0.375, 0.5, 0.625, 0.5, 0.375, 0.5, 0.375, 0.5, 0.375, 0.5, 0.375, 0.5, 0.625, 0.5, 0.625, 0.5, 0.625, 0.5, 0.625, 0.5, 0.625, 0.5, 0.625, 0.5, 0.625, 0.5, 0.625, 0.5, 0.625, 0.5, 0.375, 0.5, 0.375, 0.5, 0.625, 0.5, 0.625, 0.5, 0.375, 0.5, 0.375, 0.5, 0.625, 0.5, 0.375, 0.5, 0.375, 0.5, 0.375, 0.5, 0.375, 0.5, 0.375, 0.5, 0.625, 0.5, 0.625, 0.5, 0.375, 0.5])
me_cube_030.update()
me_cube_031 = bpy.data.meshes.new('Cube.031')
me_cube_031.from_pydata([(-0.3984, -0.5357, -0.1319), (-0.3984, -0.5357, 0.1319), (-0.3984, -0.2719, -0.1319), (-0.3984, -0.2719, 0.1319), (-0.1345, -0.5357, -0.1319), (-0.1345, -0.5357, 0.1319), (-0.1345, -0.2719, -0.1319), (-0.1345, -0.2719, 0.1319), (-0.3984, -0.003243, -0.1319), (-0.3984, -0.003243, 0.1319), (-0.1345, -0.003243, -0.1319), (-0.1345, -0.003243, 0.1319), (-0.3984, 0.2654, -0.1319), (-0.3984, 0.2654, 0.1319), (-0.1345, 0.2654, -0.1319), (-0.1345, 0.2654, 0.1319), (-0.3984, 0.5357, -0.1319), (-0.3984, 0.5357, 0.1319), (-0.1345, 0.5357, -0.1319), (-0.1345, 0.5357, 0.1319), (0.1325, 0.2654, -0.1319), (0.1325, 0.2654, 0.1319), (0.1325, 0.5357, -0.1319), (0.1325, 0.5357, 0.1319), (0.2664, 0.4016, -0.1319), (0.2664, 0.4016, 0.1319), (0.2664, 0.5357, -0.1319), (0.2664, 0.5357, 0.1319), (0.4004, 0.2654, -0.1319), (0.4004, 0.2654, 0.1319), (0.4004, 0.4016, -0.1319), (0.4004, 0.4016, 0.1319), (0.1325, -0.003243, -0.1319), (0.1325, -0.003243, 0.1319), (0.4004, -0.003243, -0.1319), (0.4004, -0.003243, 0.1319), (0.2664, -0.003243, 0.1319), (0.2664, -0.003243, -0.1319), (0.1325, -0.2719, -0.1319), (0.1325, -0.2719, 0.1319), (0.2664, -0.1283, 0.1319), (0.2664, -0.1283, -0.1319), (0.4004, -0.2719, -0.1319), (0.4004, -0.2719, 0.1319), (0.4004, -0.1283, 0.1319), (0.4004, -0.1283, -0.1319), (0.1325, -0.5357, -0.1319), (0.1325, -0.5357, 0.1319), (0.4004, -0.5357, -0.1319), (0.4004, -0.5357, 0.1319)], [], [(0, 1, 3, 2), (7, 6, 10, 11), (6, 7, 5, 4), (4, 5, 1, 0), (2, 6, 4, 0), (7, 3, 1, 5), (11, 10, 14, 15), (6, 2, 8, 10), (3, 7, 11, 9), (2, 3, 9, 8), (13, 15, 19, 17), (10, 8, 12, 14), (9, 11, 15, 13), (8, 9, 13, 12), (16, 17, 19, 18), (12, 13, 17, 16), (14, 18, 22, 20), (14, 12, 16, 18), (20, 22, 26, 24), (18, 19, 23, 22), (15, 14, 20, 21), (19, 15, 21, 23), (25, 24, 26, 27), (22, 23, 27, 26), (23, 21, 25, 27), (24, 25, 31, 30), (29, 28, 30, 31), (25, 21, 29, 31), (20, 24, 30, 28), (20, 28, 34, 37, 32), (36, 37, 34, 35), (21, 20, 32, 33), (29, 21, 33, 36, 35), (28, 29, 35, 34), (37, 36, 40, 41), (38, 41, 45, 42), (36, 33, 39, 40), (39, 33, 11, 7), (32, 37, 41, 38), (43, 42, 45, 44), (40, 39, 43, 44), (42, 43, 49, 48), (41, 40, 44, 45), (47, 46, 48, 49), (38, 42, 48, 46), (39, 38, 46, 47), (43, 39, 47, 49), (33, 32, 10, 11), (38, 39, 7, 6), (32, 38, 6, 10)])
_uv = me_cube_031.uv_layers.new(name='UVMap')
_uv.uv.foreach_set('vector', [0.375, 0.0, 0.625, 0.0, 0.625, 0.25, 0.375, 0.25, 0.625, 0.5, 0.375, 0.5, 0.375, 0.5, 0.625, 0.5, 0.375, 0.5, 0.625, 0.5, 0.625, 0.75, 0.375, 0.75, 0.375, 0.75, 0.625, 0.75, 0.625, 1.0, 0.375, 1.0, 0.125, 0.5, 0.375, 0.5, 0.375, 0.75, 0.125, 0.75, 0.625, 0.5, 0.875, 0.5, 0.875, 0.75, 0.625, 0.75, 0.625, 0.5, 0.375, 0.5, 0.375, 0.5, 0.625, 0.5, 0.375, 0.5, 0.125, 0.5, 0.125, 0.5, 0.375, 0.5, 0.875, 0.5, 0.625, 0.5, 0.625, 0.5, 0.875, 0.5, 0.375, 0.25, 0.625, 0.25, 0.625, 0.25, 0.375, 0.25, 0.875, 0.5, 0.625, 0.5, 0.625, 0.5, 0.875, 0.5, 0.375, 0.5, 0.125, 0.5, 0.125, 0.5, 0.375, 0.5, 0.875, 0.5, 0.625, 0.5, 0.625, 0.5, 0.875, 0.5, 0.375, 0.25, 0.625, 0.25, 0.625, 0.25, 0.375, 0.25, 0.375, 0.25, 0.625, 0.25, 0.625, 0.5, 0.375, 0.5, 0.375, 0.25, 0.625, 0.25, 0.625, 0.25, 0.375, 0.25, 0.375, 0.5, 0.375, 0.5, 0.375, 0.5, 0.375, 0.5, 0.375, 0.5, 0.125, 0.5, 0.125, 0.5, 0.375, 0.5, 0.375, 0.5, 0.375, 0.5, 0.375, 0.5, 0.375, 0.5, 0.375, 0.5, 0.625, 0.5, 0.625, 0.5, 0.375, 0.5, 0.625, 0.5, 0.375, 0.5, 0.375, 0.5, 0.625, 0.5, 0.625, 0.5, 0.625, 0.5, 0.625, 0.5, 0.625, 0.5, 0.625, 0.5, 0.375, 0.5, 0.375, 0.5, 0.625, 0.5, 0.375, 0.5, 0.625, 0.5, 0.625, 0.5, 0.375, 0.5, 0.625, 0.5, 0.625, 0.5, 0.625, 0.5, 0.625, 0.5, 0.375, 0.5, 0.625, 0.5, 0.625, 0.5, 0.375, 0.5, 0.625, 0.5, 0.375, 0.5, 0.375, 0.5, 0.625, 0.5, 0.625, 0.5, 0.625, 0.5, 0.625, 0.5, 0.625, 0.5, 0.375, 0.5, 0.375, 0.5, 0.375, 0.5, 0.375, 0.5, 0.375, 0.5, 0.375, 0.5, 0.375, 0.5, 0.375, 0.5, 0.375, 0.5, 0.625, 0.5, 0.375, 0.5, 0.375, 0.5, 0.625, 0.5, 0.625, 0.5, 0.375, 0.5, 0.375, 0.5, 0.625, 0.5, 0.625, 0.5, 0.625, 0.5, 0.625, 0.5, 0.625, 0.5, 0.625, 0.5, 0.375, 0.5, 0.625, 0.5, 0.625, 0.5, 0.375, 0.5, 0.375, 0.5, 0.625, 0.5, 0.625, 0.5, 0.375, 0.5, 0.375, 0.5, 0.375, 0.5, 0.375, 0.5, 0.375, 0.5, 0.625, 0.5, 0.625, 0.5, 0.625, 0.5, 0.625, 0.5, 0.625, 0.5, 0.625, 0.5, 0.625, 0.5, 0.625, 0.5, 0.375, 0.5, 0.375, 0.5, 0.375, 0.5, 0.375, 0.5, 0.625, 0.5, 0.375, 0.5, 0.375, 0.5, 0.625, 0.5, 0.625, 0.5, 0.625, 0.5, 0.625, 0.5, 0.625, 0.5, 0.375, 0.5, 0.625, 0.5, 0.625, 0.5, 0.375, 0.5, 0.375, 0.5, 0.625, 0.5, 0.625, 0.5, 0.375, 0.5, 0.625, 0.5, 0.375, 0.5, 0.375, 0.5, 0.625, 0.5, 0.375, 0.5, 0.375, 0.5, 0.375, 0.5, 0.375, 0.5, 0.625, 0.5, 0.375, 0.5, 0.375, 0.5, 0.625, 0.5, 0.625, 0.5, 0.625, 0.5, 0.625, 0.5, 0.625, 0.5, 0.625, 0.5, 0.375, 0.5, 0.375, 0.5, 0.625, 0.5, 0.375, 0.5, 0.625, 0.5, 0.625, 0.5, 0.375, 0.5, 0.375, 0.5, 0.375, 0.5, 0.375, 0.5, 0.375, 0.5])
me_cube_031.update()
me_cube_032 = bpy.data.meshes.new('Cube.032')
me_cube_032.from_pydata([(-0.1319, 0.2692, -0.1319), (-0.1319, 0.2692, 0.1319), (-0.1319, 0.533, -0.1319), (-0.1319, 0.533, 0.1319), (0.4001, 0.2692, -0.1319), (0.4001, 0.2692, 0.1319), (0.4001, 0.533, -0.1319), (0.4001, 0.533, 0.1319), (-0.2638, 0.4043, -0.1319), (-0.2638, 0.4043, 0.1319), (-0.2638, 0.533, -0.1319), (-0.2638, 0.533, 0.1319), (-0.3973, 0.2692, -0.1319), (-0.3973, 0.2692, 0.1319), (-0.3973, 0.4043, -0.1319), (-0.3973, 0.4043, 0.1319), (-0.2638, 0.007133, -0.1319), (-0.2638, 0.007133, 0.1319), (-0.3973, 0.007133, -0.1319), (-0.3973, 0.007133, 0.1319), (-0.1319, 0.1357, -0.1319), (-0.1319, 0.1357, 0.1319), (-0.2638, -0.1264, -0.1319), (-0.2638, -0.1264, 0.1319), (-0.004998, 0.1357, -0.1319), (-0.004998, 0.1357, 0.1319), (-0.004998, -0.1264, -0.1319), (-0.004998, -0.1264, 0.1319), (0.2719, 0.1357, -0.1319), (0.2719, 0.1357, 0.1319), (0.4001, 0.004661, -0.1319), (0.4001, 0.004661, 0.1319), (0.2719, 0.004661, 0.1319), (0.2719, 0.004661, -0.1319), (-0.004998, -0.272, -0.1319), (-0.004998, -0.272, 0.1319), (0.4001, -0.272, -0.1319), (0.4001, -0.272, 0.1319), (0.2719, -0.3928, -0.1319), (0.2719, -0.3928, 0.1319), (0.4001, -0.3928, -0.1319), (0.4001, -0.3928, 0.1319), (-0.004998, -0.5329, -0.1319), (-0.004998, -0.5329, 0.1319), (0.2719, -0.5329, -0.1319), (0.2719, -0.5329, 0.1319), (-0.3973, -0.272, -0.1319), (-0.3973, -0.272, 0.1319), (-0.3973, -0.5329, -0.1319), (-0.3973, -0.5329, 0.1319)], [], [(1, 3, 11, 9), (2, 3, 7, 6), (6, 7, 5, 4), (4, 5, 1, 0), (2, 6, 4, 0), (7, 3, 1, 5), (8, 9, 11, 10), (2, 0, 8, 10), (3, 2, 10, 11), (9, 8, 14, 15), (12, 13, 15, 14), (8, 0, 12, 14), (13, 12, 18, 19), (1, 9, 15, 13), (16, 17, 19, 18), (1, 13, 19, 17), (16, 0, 20, 22), (12, 0, 16, 18), (21, 23, 27, 25), (0, 1, 21, 20), (1, 17, 23, 21), (17, 16, 22, 23), (25, 27, 31, 32, 29), (20, 21, 25, 24), (22, 20, 24, 26), (23, 22, 26, 27), (33, 32, 31, 30), (24, 25, 29, 28), (26, 24, 28, 33, 30), (30, 31, 37, 36), (28, 29, 32, 33), (34, 36, 40, 38), (27, 26, 34, 35), (31, 27, 35, 37), (26, 30, 36, 34), (39, 38, 40, 41), (36, 37, 41, 40), (37, 35, 39, 41), (38, 39, 45, 44), (43, 42, 44, 45), (39, 35, 43, 45), (34, 38, 44, 42), (42, 43, 49, 48), (47, 46, 48, 49), (34, 42, 48, 46), (35, 34, 46, 47), (43, 35, 47, 49)])
_uv = me_cube_032.uv_layers.new(name='UVMap')
_uv.uv.foreach_set('vector', [0.875, 0.75, 0.875, 0.5, 0.875, 0.5, 0.875, 0.75, 0.375, 0.25, 0.625, 0.25, 0.625, 0.5, 0.375, 0.5, 0.375, 0.5, 0.625, 0.5, 0.625, 0.75, 0.375, 0.75, 0.375, 0.75, 0.625, 0.75, 0.625, 1.0, 0.375, 1.0, 0.125, 0.5, 0.375, 0.5, 0.375, 0.75, 0.125, 0.75, 0.625, 0.5, 0.875, 0.5, 0.875, 0.75, 0.625, 0.75, 0.375, 0.0, 0.625, 0.0, 0.625, 0.25, 0.375, 0.25, 0.125, 0.5, 0.125, 0.75, 0.125, 0.75, 0.125, 0.5, 0.625, 0.25, 0.375, 0.25, 0.375, 0.25, 0.625, 0.25, 0.625, 0.0, 0.375, 0.0, 0.375, 0.0, 0.625, 0.0, 0.375, 1.0, 0.625, 1.0, 0.625, 1.0, 0.375, 1.0, 0.125, 0.75, 0.125, 0.75, 0.125, 0.75, 0.125, 0.75, 0.625, 1.0, 0.375, 1.0, 0.375, 1.0, 0.625, 1.0, 0.875, 0.75, 0.875, 0.75, 0.875, 0.75, 0.875, 0.75, 0.375, 1.0, 0.625, 1.0, 0.625, 1.0, 0.375, 1.0, 0.875, 0.75, 0.875, 0.75, 0.875, 0.75, 0.875, 0.75, 0.125, 0.75, 0.125, 0.75, 0.125, 0.75, 0.125, 0.75, 0.125, 0.75, 0.125, 0.75, 0.125, 0.75, 0.125, 0.75, 0.875, 0.75, 0.875, 0.75, 0.875, 0.75, 0.875, 0.75, 0.375, 1.0, 0.625, 1.0, 0.625, 1.0, 0.375, 1.0, 0.875, 0.75, 0.875, 0.75, 0.875, 0.75, 0.875, 0.75, 0.625, 1.0, 0.375, 1.0, 0.375, 1.0, 0.625, 1.0, 0.875, 0.75, 0.875, 0.75, 0.875, 0.75, 0.875, 0.75, 0.875, 0.75, 0.375, 1.0, 0.625, 1.0, 0.625, 1.0, 0.375, 1.0, 0.125, 0.75, 0.125, 0.75, 0.125, 0.75, 0.125, 0.75, 0.625, 1.0, 0.375, 1.0, 0.375, 1.0, 0.625, 1.0, 0.375, 1.0, 0.625, 1.0, 0.625, 1.0, 0.375, 1.0, 0.375, 1.0, 0.625, 1.0, 0.625, 1.0, 0.375, 1.0, 0.125, 0.75, 0.125, 0.75, 0.125, 0.75, 0.125, 0.75, 0.125, 0.75, 0.375, 1.0, 0.625, 1.0, 0.625, 1.0, 0.375, 1.0, 0.375, 1.0, 0.625, 1.0, 0.625, 1.0, 0.375, 1.0, 0.125, 0.75, 0.125, 0.75, 0.125, 0.75, 0.125, 0.75, 0.625, 1.0, 0.375, 1.0, 0.375, 1.0, 0.625, 1.0, 0.875, 0.75, 0.875, 0.75, 0.875, 0.75, 0.875, 0.75, 0.125, 0.75, 0.125, 0.75, 0.125, 0.75, 0.125, 0.75, 0.625, 1.0, 0.375, 1.0, 0.375, 1.0, 0.625, 1.0, 0.375, 1.0, 0.625, 1.0, 0.625, 1.0, 0.375, 1.0, 0.875, 0.75, 0.875, 0.75, 0.875, 0.75, 0.875, 0.75, 0.375, 1.0, 0.625, 1.0, 0.625, 1.0, 0.375, 1.0, 0.625, 1.0, 0.375, 1.0, 0.375, 1.0, 0.625, 1.0, 0.875, 0.75, 0.875, 0.75, 0.875, 0.75, 0.875, 0.75, 0.125, 0.75, 0.125, 0.75, 0.125, 0.75, 0.125, 0.75, 0.375, 1.0, 0.625, 1.0, 0.625, 1.0, 0.375, 1.0, 0.625, 1.0, 0.375, 1.0, 0.375, 1.0, 0.625, 1.0, 0.125, 0.75, 0.125, 0.75, 0.125, 0.75, 0.125, 0.75, 0.625, 1.0, 0.375, 1.0, 0.375, 1.0, 0.625, 1.0, 0.875, 0.75, 0.875, 0.75, 0.875, 0.75, 0.875, 0.75])
me_cube_032.update()
me_cube_033 = bpy.data.meshes.new('Cube.033')
me_cube_033.from_pydata([(-0.3989, 0.2719, -0.1319), (-0.3989, 0.2719, 0.1319), (-0.3989, 0.5357, -0.1319), (-0.3989, 0.5357, 0.1319), (-0.1351, 0.2719, -0.1319), (-0.1351, 0.2719, 0.1319), (-0.1351, 0.5357, -0.1319), (-0.1351, 0.5357, 0.1319), (0.0, 0.2719, -0.1319), (0.0, 0.2719, 0.1319), (0.0, 0.5357, -0.1319), (0.0, 0.5357, 0.1319), (-0.1351, -0.5308, -0.1319), (-0.1351, -0.5308, 0.1319), (0.0, -0.5308, -0.1319), (0.0, -0.5308, 0.1319)], [], [(0, 1, 3, 2), (2, 3, 7, 6), (7, 5, 9, 11), (4, 5, 1, 0), (2, 6, 4, 0), (7, 3, 1, 5), (10, 11, 9, 8), (6, 7, 11, 10), (4, 8, 14, 12), (4, 6, 10, 8), (13, 12, 14, 15), (8, 9, 15, 14), (5, 4, 12, 13), (9, 5, 13, 15)])
_uv = me_cube_033.uv_layers.new(name='UVMap')
_uv.uv.foreach_set('vector', [0.375, 0.0, 0.625, 0.0, 0.625, 0.25, 0.375, 0.25, 0.375, 0.25, 0.625, 0.25, 0.625, 0.5, 0.375, 0.5, 0.625, 0.5, 0.625, 0.75, 0.625, 0.75, 0.625, 0.5, 0.375, 0.75, 0.625, 0.75, 0.625, 1.0, 0.375, 1.0, 0.125, 0.5, 0.375, 0.5, 0.375, 0.75, 0.125, 0.75, 0.625, 0.5, 0.875, 0.5, 0.875, 0.75, 0.625, 0.75, 0.375, 0.5, 0.625, 0.5, 0.625, 0.75, 0.375, 0.75, 0.375, 0.5, 0.625, 0.5, 0.625, 0.5, 0.375, 0.5, 0.375, 0.75, 0.375, 0.75, 0.375, 0.75, 0.375, 0.75, 0.375, 0.75, 0.375, 0.5, 0.375, 0.5, 0.375, 0.75, 0.625, 0.75, 0.375, 0.75, 0.375, 0.75, 0.625, 0.75, 0.375, 0.75, 0.625, 0.75, 0.625, 0.75, 0.375, 0.75, 0.625, 0.75, 0.375, 0.75, 0.375, 0.75, 0.625, 0.75, 0.625, 0.75, 0.625, 0.75, 0.625, 0.75, 0.625, 0.75])
me_cube_033.update()
me_cube_034 = bpy.data.meshes.new('Cube.034')
me_cube_034.from_pydata([(-0.3989, -0.128, -0.1319), (-0.3989, -0.128, 0.1319), (-0.3989, 0.5356, -0.1319), (-0.3989, 0.5356, 0.1319), (-0.1351, -0.128, -0.1319), (-0.1351, -0.128, 0.1319), (-0.1351, 0.5356, -0.1319), (-0.1351, 0.5356, 0.1319), (-0.3989, -0.3944, -0.1319), (-0.3989, -0.3944, 0.1319), (-0.2642, -0.3944, -0.1319), (-0.2642, -0.3944, 0.1319), (-0.1351, -0.5318, -0.1319), (-0.1351, -0.5318, 0.1319), (-0.2642, -0.5318, -0.1319), (-0.2642, -0.5318, 0.1319), (0.0, -0.128, -0.1319), (0.0, -0.128, 0.1319), (0.0, -0.5318, -0.1319), (0.0, -0.5318, 0.1319)], [], [(0, 1, 3, 2), (2, 3, 7, 6), (6, 7, 5, 4), (1, 0, 8, 9), (2, 6, 4, 0), (7, 3, 1, 5), (10, 11, 9, 8), (0, 4, 10, 8), (5, 1, 9, 11), (5, 11, 15, 13), (12, 13, 15, 14), (11, 10, 14, 15), (5, 13, 19, 17), (10, 4, 12, 14), (16, 17, 19, 18), (4, 5, 17, 16), (13, 12, 18, 19), (12, 4, 16, 18)])
_uv = me_cube_034.uv_layers.new(name='UVMap')
_uv.uv.foreach_set('vector', [0.375, 0.0, 0.625, 0.0, 0.625, 0.25, 0.375, 0.25, 0.375, 0.25, 0.625, 0.25, 0.625, 0.5, 0.375, 0.5, 0.375, 0.5, 0.625, 0.5, 0.625, 0.75, 0.375, 0.75, 0.625, 0.0, 0.375, 0.0, 0.375, 0.0, 0.625, 0.0, 0.125, 0.5, 0.375, 0.5, 0.375, 0.75, 0.125, 0.75, 0.625, 0.5, 0.875, 0.5, 0.875, 0.75, 0.625, 0.75, 0.375, 0.75, 0.625, 0.75, 0.625, 1.0, 0.375, 1.0, 0.125, 0.75, 0.375, 0.75, 0.375, 0.75, 0.125, 0.75, 0.625, 0.75, 0.875, 0.75, 0.875, 0.75, 0.625, 0.75, 0.625, 0.75, 0.625, 0.75, 0.625, 0.75, 0.625, 0.75, 0.375, 0.75, 0.625, 0.75, 0.625, 0.75, 0.375, 0.75, 0.625, 0.75, 0.375, 0.75, 0.375, 0.75, 0.625, 0.75, 0.625, 0.75, 0.625, 0.75, 0.625, 0.75, 0.625, 0.75, 0.375, 0.75, 0.375, 0.75, 0.375, 0.75, 0.375, 0.75, 0.375, 0.75, 0.625, 0.75, 0.625, 0.75, 0.375, 0.75, 0.375, 0.75, 0.625, 0.75, 0.625, 0.75, 0.375, 0.75, 0.625, 0.75, 0.375, 0.75, 0.375, 0.75, 0.625, 0.75, 0.375, 0.75, 0.375, 0.75, 0.375, 0.75, 0.375, 0.75])
me_cube_034.update()
me_cube_035 = bpy.data.meshes.new('Cube.035')
me_cube_035.from_pydata([(-0.5383, 0.004085, -0.1319), (-0.5383, 0.004085, 0.1319), (-0.5383, 0.533, -0.1319), (-0.5383, 0.533, 0.1319), (-0.2745, 0.2692, -0.1319), (-0.2745, 0.2692, 0.1319), (-0.2745, 0.533, -0.1319), (-0.2745, 0.533, 0.1319), (-0.401, 0.004085, -0.1319), (-0.401, 0.004085, 0.1319), (-0.1989, 0.2692, -0.1319), (-0.1989, 0.2692, 0.1319), (-0.1303, 0.004085, -0.1319), (-0.1303, 0.004085, 0.1319), (-0.1303, 0.2692, -0.1319), (-0.1303, 0.2692, 0.1319), (-0.401, -0.2651, -0.1319), (-0.401, -0.2651, 0.1319), (-0.2745, -0.2651, -0.1319), (-0.2745, -0.2651, 0.1319), (-0.1303, -0.1333, -0.1319), (-0.1303, -0.1333, 0.1319), (-0.2745, -0.4025, -0.1319), (-0.2745, -0.4025, 0.1319), (-0.06846, -0.1333, -0.1319), (-0.06846, -0.1333, 0.1319), (-0.1303, -0.4025, -0.1319), (-0.1303, -0.4025, 0.1319), (0.0, -0.1333, -0.1319), (0.0, -0.1333, 0.1319), (0.0, -0.4025, -0.1319), (0.0, -0.4025, 0.1319), (-0.1303, -0.5341, -0.1319), (-0.1303, -0.5341, 0.1319), (0.0, -0.5341, -0.1319), (0.0, -0.5341, 0.1319)], [], [(0, 1, 3, 2), (2, 3, 7, 6), (6, 7, 5, 4), (1, 0, 8, 9), (2, 6, 4, 0), (7, 3, 1, 5), (8, 10, 14, 12), (0, 4, 10, 8), (5, 1, 9, 11), (4, 5, 11, 10), (14, 15, 13, 12), (8, 12, 18, 16), (11, 9, 13, 15), (10, 11, 15, 14), (17, 16, 18, 19), (9, 8, 16, 17), (13, 9, 17, 19), (18, 12, 20, 22), (22, 20, 24, 26), (13, 19, 23, 21), (12, 13, 21, 20), (19, 18, 22, 23), (25, 27, 31, 29), (20, 21, 25, 24), (21, 23, 27, 25), (23, 22, 26, 27), (28, 29, 31, 30), (30, 31, 35, 34), (26, 24, 28, 30), (24, 25, 29, 28), (33, 32, 34, 35), (26, 30, 34, 32), (27, 26, 32, 33), (31, 27, 33, 35)])
_uv = me_cube_035.uv_layers.new(name='UVMap')
_uv.uv.foreach_set('vector', [0.375, 0.0, 0.625, 0.0, 0.625, 0.25, 0.375, 0.25, 0.375, 0.25, 0.625, 0.25, 0.625, 0.5, 0.375, 0.5, 0.375, 0.5, 0.625, 0.5, 0.625, 0.75, 0.375, 0.75, 0.625, 0.0, 0.375, 0.0, 0.375, 0.0, 0.625, 0.0, 0.125, 0.5, 0.375, 0.5, 0.375, 0.75, 0.125, 0.75, 0.625, 0.5, 0.875, 0.5, 0.875, 0.75, 0.625, 0.75, 0.125, 0.75, 0.375, 0.75, 0.375, 0.75, 0.125, 0.75, 0.125, 0.75, 0.375, 0.75, 0.375, 0.75, 0.125, 0.75, 0.625, 0.75, 0.875, 0.75, 0.875, 0.75, 0.625, 0.75, 0.375, 0.75, 0.625, 0.75, 0.625, 0.75, 0.375, 0.75, 0.375, 0.75, 0.625, 0.75, 0.625, 1.0, 0.375, 1.0, 0.125, 0.75, 0.125, 0.75, 0.125, 0.75, 0.125, 0.75, 0.625, 0.75, 0.875, 0.75, 0.875, 0.75, 0.625, 0.75, 0.375, 0.75, 0.625, 0.75, 0.625, 0.75, 0.375, 0.75, 0.625, 0.0, 0.375, 0.0, 0.375, 0.0, 0.625, 0.0, 0.625, 0.0, 0.375, 0.0, 0.375, 0.0, 0.625, 0.0, 0.875, 0.75, 0.875, 0.75, 0.875, 0.75, 0.875, 0.75, 0.125, 0.75, 0.125, 0.75, 0.125, 0.75, 0.125, 0.75, 0.125, 0.75, 0.125, 0.75, 0.125, 0.75, 0.125, 0.75, 0.875, 0.75, 0.875, 0.75, 0.875, 0.75, 0.875, 0.75, 0.375, 1.0, 0.625, 1.0, 0.625, 1.0, 0.375, 1.0, 0.625, 0.0, 0.375, 0.0, 0.375, 0.0, 0.625, 0.0, 0.875, 0.75, 0.875, 0.75, 0.875, 0.75, 0.875, 0.75, 0.375, 1.0, 0.625, 1.0, 0.625, 1.0, 0.375, 1.0, 0.875, 0.75, 0.875, 0.75, 0.875, 0.75, 0.875, 0.75, 0.625, 0.0, 0.375, 0.0, 0.375, 0.0, 0.625, 0.0, 0.375, 1.0, 0.625, 1.0, 0.625, 1.0, 0.375, 1.0, 0.375, 1.0, 0.625, 1.0, 0.625, 1.0, 0.375, 1.0, 0.125, 0.75, 0.125, 0.75, 0.125, 0.75, 0.125, 0.75, 0.375, 1.0, 0.625, 1.0, 0.625, 1.0, 0.375, 1.0, 0.625, 0.0, 0.375, 0.0, 0.375, 0.0, 0.625, 0.0, 0.125, 0.75, 0.125, 0.75, 0.125, 0.75, 0.125, 0.75, 0.625, 0.0, 0.375, 0.0, 0.375, 0.0, 0.625, 0.0, 0.875, 0.75, 0.875, 0.75, 0.875, 0.75, 0.875, 0.75])
me_cube_035.update()
me_cube_036 = bpy.data.meshes.new('Cube.036')
me_cube_036.from_pydata([(-0.5393, 0.00654, -0.1319), (-0.5393, 0.00654, 0.1319), (-0.5393, 0.5374, -0.1319), (-0.5393, 0.5374, 0.1319), (-0.2755, 0.00654, -0.1319), (-0.2755, 0.00654, 0.1319), (-0.2755, 0.5374, -0.1319), (-0.2755, 0.5374, 0.1319), (-0.5393, -0.2684, -0.1319), (-0.5393, -0.2684, 0.1319), (-0.1393, -0.2684, -0.1319), (-0.1393, -0.2684, 0.1319), (-0.5393, -0.3989, -0.1319), (-0.5393, -0.3989, 0.1319), (-0.1393, -0.3989, -0.1319), (-0.1393, -0.3989, 0.1319), (-0.2755, -0.3989, -0.1319), (-0.2755, -0.3989, 0.1319), (-0.5393, -0.5351, -0.1319), (-0.5393, -0.5351, 0.1319), (-0.2755, -0.5351, -0.1319), (-0.2755, -0.5351, 0.1319), (-0.1393, 0.00654, -0.1319), (-0.1393, 0.00654, 0.1319), (-0.1059, -0.2684, -0.1319), (-0.1059, -0.2684, 0.1319), (0.0, 0.00654, -0.1319), (0.0, 0.00654, 0.1319), (0.0, -0.2684, -0.1319), (0.0, -0.2684, 0.1319), (-0.1393, 0.1302, -0.1319), (-0.1393, 0.1302, 0.1319), (0.0, 0.1302, -0.1319), (0.0, 0.1302, 0.1319)], [], [(0, 1, 3, 2), (2, 3, 7, 6), (6, 7, 5, 4), (1, 0, 8, 9), (2, 6, 4, 0), (7, 3, 1, 5), (8, 10, 14, 16, 12), (0, 4, 10, 8), (5, 1, 9, 11), (5, 11, 25, 23), (17, 13, 19, 21), (9, 8, 12, 13), (11, 9, 13, 17, 15), (10, 11, 15, 14), (14, 15, 17, 16), (20, 21, 19, 18), (16, 17, 21, 20), (12, 16, 20, 18), (13, 12, 18, 19), (24, 22, 26, 28), (11, 10, 24, 25), (4, 5, 23, 22), (10, 4, 22, 24), (26, 27, 29, 28), (27, 26, 32, 33), (23, 25, 29, 27), (25, 24, 28, 29), (30, 31, 33, 32), (22, 23, 31, 30), (23, 27, 33, 31), (26, 22, 30, 32)])
_uv = me_cube_036.uv_layers.new(name='UVMap')
_uv.uv.foreach_set('vector', [0.375, 0.0, 0.625, 0.0, 0.625, 0.25, 0.375, 0.25, 0.375, 0.25, 0.625, 0.25, 0.625, 0.5, 0.375, 0.5, 0.375, 0.5, 0.625, 0.5, 0.625, 0.75, 0.375, 0.75, 0.625, 0.0, 0.375, 0.0, 0.375, 0.0, 0.625, 0.0, 0.125, 0.5, 0.375, 0.5, 0.375, 0.75, 0.125, 0.75, 0.625, 0.5, 0.875, 0.5, 0.875, 0.75, 0.625, 0.75, 0.125, 0.75, 0.375, 0.75, 0.375, 0.75, 0.25, 0.75, 0.125, 0.75, 0.125, 0.75, 0.375, 0.75, 0.375, 0.75, 0.125, 0.75, 0.625, 0.75, 0.875, 0.75, 0.875, 0.75, 0.625, 0.75, 0.625, 0.75, 0.625, 0.75, 0.625, 0.75, 0.625, 0.75, 0.75, 0.75, 0.875, 0.75, 0.875, 0.75, 0.75, 0.75, 0.625, 0.0, 0.375, 0.0, 0.375, 0.0, 0.625, 0.0, 0.625, 0.75, 0.875, 0.75, 0.875, 0.75, 0.75, 0.75, 0.625, 0.75, 0.375, 0.75, 0.625, 0.75, 0.625, 0.75, 0.375, 0.75, 0.375, 0.75, 0.625, 0.75, 0.625, 0.875, 0.375, 0.875, 0.375, 0.875, 0.625, 0.875, 0.625, 1.0, 0.375, 1.0, 0.375, 0.875, 0.625, 0.875, 0.625, 0.875, 0.375, 0.875, 0.125, 0.75, 0.25, 0.75, 0.25, 0.75, 0.125, 0.75, 0.625, 0.0, 0.375, 0.0, 0.375, 0.0, 0.625, 0.0, 0.375, 0.75, 0.375, 0.75, 0.375, 0.75, 0.375, 0.75, 0.625, 0.75, 0.375, 0.75, 0.375, 0.75, 0.625, 0.75, 0.375, 0.75, 0.625, 0.75, 0.625, 0.75, 0.375, 0.75, 0.375, 0.75, 0.375, 0.75, 0.375, 0.75, 0.375, 0.75, 0.375, 0.75, 0.625, 0.75, 0.625, 0.75, 0.375, 0.75, 0.625, 0.75, 0.375, 0.75, 0.375, 0.75, 0.625, 0.75, 0.625, 0.75, 0.625, 0.75, 0.625, 0.75, 0.625, 0.75, 0.625, 0.75, 0.375, 0.75, 0.375, 0.75, 0.625, 0.75, 0.375, 0.75, 0.625, 0.75, 0.625, 0.75, 0.375, 0.75, 0.375, 0.75, 0.625, 0.75, 0.625, 0.75, 0.375, 0.75, 0.625, 0.75, 0.625, 0.75, 0.625, 0.75, 0.625, 0.75, 0.375, 0.75, 0.375, 0.75, 0.375, 0.75, 0.375, 0.75])
me_cube_036.update()
me_cube_037 = bpy.data.meshes.new('Cube.037')
me_cube_037.from_pydata([(-0.5283, -0.5316, -0.1319), (-0.5283, -0.5316, 0.1319), (-0.5283, -0.3941, -0.1319), (-0.5283, -0.3941, 0.1319), (-0.2645, -0.5316, -0.1319), (-0.2645, -0.5316, 0.1319), (-0.2645, -0.3941, -0.1319), (-0.2645, -0.3941, 0.1319), (-0.5283, -0.1346, -0.1319), (-0.5283, -0.1346, 0.1319), (-0.3936, -0.1346, -0.1319), (-0.3936, -0.1346, 0.1319), (-0.1382, -0.3941, -0.1319), (-0.1382, -0.3941, 0.1319), (-0.1382, -0.1346, -0.1319), (-0.1382, -0.1346, 0.1319), (-0.3936, -0.005441, -0.1319), (-0.3936, -0.005441, 0.1319), (-0.2618, -0.005441, -0.1319), (-0.2618, -0.005441, 0.1319), (-0.1382, 0.2706, -0.1319), (-0.1382, 0.2706, 0.1319), (-0.2618, 0.1443, -0.1319), (-0.2618, 0.1443, 0.1319), (-0.1382, 0.397, -0.1319), (-0.1382, 0.397, 0.1319), (-0.2618, 0.397, -0.1319), (-0.2618, 0.397, 0.1319), (-0.3936, 0.1443, -0.1319), (-0.3936, 0.1443, 0.1319), (-0.3936, 0.2706, -0.1319), (-0.3936, 0.2706, 0.1319), (-0.5283, 0.397, -0.1319), (-0.5283, 0.397, 0.1319), (-0.5283, 0.2706, -0.1319), (-0.5283, 0.2706, 0.1319), (-0.2618, 0.5302, -0.1319), (-0.2618, 0.5302, 0.1319), (-0.5283, 0.5302, -0.1319), (-0.5283, 0.5302, 0.1319), (0.0, -0.1346, -0.1319), (0.0, -0.1346, 0.1319), (0.0, 0.2706, -0.1319), (0.0, 0.2706, 0.1319)], [], [(0, 1, 3, 2), (3, 7, 11, 9), (6, 7, 5, 4), (4, 5, 1, 0), (2, 6, 4, 0), (7, 3, 1, 5), (8, 9, 11, 10), (2, 3, 9, 8), (11, 7, 13, 15), (6, 2, 8, 10), (13, 12, 14, 15), (6, 10, 14, 12), (7, 6, 12, 13), (11, 15, 19, 17), (16, 17, 19, 18), (18, 19, 23, 22), (10, 11, 17, 16), (14, 10, 16, 18), (23, 21, 25, 27), (14, 18, 22, 20), (20, 21, 43, 42), (19, 15, 21, 23), (25, 24, 26, 27), (21, 20, 24, 25), (20, 22, 26, 24), (26, 22, 28, 30), (28, 29, 31, 30), (23, 27, 31, 29), (31, 27, 33, 35), (22, 23, 29, 28), (33, 32, 34, 35), (32, 33, 39, 38), (26, 30, 34, 32), (30, 31, 35, 34), (37, 36, 38, 39), (27, 26, 36, 37), (26, 32, 38, 36), (33, 27, 37, 39), (41, 40, 42, 43), (15, 14, 40, 41), (21, 15, 41, 43), (14, 20, 42, 40)])
_uv = me_cube_037.uv_layers.new(name='UVMap')
_uv.uv.foreach_set('vector', [0.375, 0.0, 0.625, 0.0, 0.625, 0.25, 0.375, 0.25, 0.875, 0.5, 0.625, 0.5, 0.625, 0.5, 0.875, 0.5, 0.375, 0.5, 0.625, 0.5, 0.625, 0.75, 0.375, 0.75, 0.375, 0.75, 0.625, 0.75, 0.625, 1.0, 0.375, 1.0, 0.125, 0.5, 0.375, 0.5, 0.375, 0.75, 0.125, 0.75, 0.625, 0.5, 0.875, 0.5, 0.875, 0.75, 0.625, 0.75, 0.375, 0.25, 0.625, 0.25, 0.625, 0.5, 0.375, 0.5, 0.375, 0.25, 0.625, 0.25, 0.625, 0.25, 0.375, 0.25, 0.625, 0.5, 0.625, 0.5, 0.625, 0.5, 0.625, 0.5, 0.375, 0.5, 0.125, 0.5, 0.125, 0.5, 0.375, 0.5, 0.625, 0.5, 0.375, 0.5, 0.375, 0.5, 0.625, 0.5, 0.375, 0.5, 0.375, 0.5, 0.375, 0.5, 0.375, 0.5, 0.625, 0.5, 0.375, 0.5, 0.375, 0.5, 0.625, 0.5, 0.625, 0.5, 0.625, 0.5, 0.625, 0.5, 0.625, 0.5, 0.375, 0.5, 0.625, 0.5, 0.625, 0.5, 0.375, 0.5, 0.375, 0.5, 0.625, 0.5, 0.625, 0.5, 0.375, 0.5, 0.375, 0.5, 0.625, 0.5, 0.625, 0.5, 0.375, 0.5, 0.375, 0.5, 0.375, 0.5, 0.375, 0.5, 0.375, 0.5, 0.625, 0.5, 0.625, 0.5, 0.625, 0.5, 0.625, 0.5, 0.375, 0.5, 0.375, 0.5, 0.375, 0.5, 0.375, 0.5, 0.375, 0.5, 0.625, 0.5, 0.625, 0.5, 0.375, 0.5, 0.625, 0.5, 0.625, 0.5, 0.625, 0.5, 0.625, 0.5, 0.625, 0.5, 0.375, 0.5, 0.375, 0.5, 0.625, 0.5, 0.625, 0.5, 0.375, 0.5, 0.375, 0.5, 0.625, 0.5, 0.375, 0.5, 0.375, 0.5, 0.375, 0.5, 0.375, 0.5, 0.375, 0.5, 0.375, 0.5, 0.375, 0.5, 0.375, 0.5, 0.375, 0.5, 0.625, 0.5, 0.625, 0.5, 0.375, 0.5, 0.625, 0.5, 0.625, 0.5, 0.625, 0.5, 0.625, 0.5, 0.625, 0.5, 0.625, 0.5, 0.625, 0.5, 0.625, 0.5, 0.375, 0.5, 0.625, 0.5, 0.625, 0.5, 0.375, 0.5, 0.625, 0.5, 0.375, 0.5, 0.375, 0.5, 0.625, 0.5, 0.375, 0.5, 0.625, 0.5, 0.625, 0.5, 0.375, 0.5, 0.375, 0.5, 0.375, 0.5, 0.375, 0.5, 0.375, 0.5, 0.375, 0.5, 0.625, 0.5, 0.625, 0.5, 0.375, 0.5, 0.625, 0.5, 0.375, 0.5, 0.375, 0.5, 0.625, 0.5, 0.625, 0.5, 0.375, 0.5, 0.375, 0.5, 0.625, 0.5, 0.375, 0.5, 0.375, 0.5, 0.375, 0.5, 0.375, 0.5, 0.625, 0.5, 0.625, 0.5, 0.625, 0.5, 0.625, 0.5, 0.625, 0.5, 0.375, 0.5, 0.375, 0.5, 0.625, 0.5, 0.625, 0.5, 0.375, 0.5, 0.375, 0.5, 0.625, 0.5, 0.625, 0.5, 0.625, 0.5, 0.625, 0.5, 0.625, 0.5, 0.375, 0.5, 0.375, 0.5, 0.375, 0.5, 0.375, 0.5])
me_cube_037.update()
me_cube_038 = bpy.data.meshes.new('Cube.038')
me_cube_038.from_pydata([(-0.3997, -0.1296, -0.1319), (-0.3997, -0.1296, 0.1319), (-0.3997, 0.5325, -0.1319), (-0.3997, 0.5325, 0.1319), (-0.1359, 0.1302, -0.1319), (-0.1359, 0.1302, 0.1319), (-0.1359, 0.5325, -0.1319), (-0.1359, 0.5325, 0.1319), (-0.1359, -0.1296, -0.1319), (-0.1359, -0.1296, 0.1319), (-0.08213, 0.1302, -0.1319), (-0.08213, 0.1302, 0.1319), (0.0, -0.1296, -0.1319), (0.0, -0.1296, 0.1319), (0.0, 0.1302, -0.1319), (0.0, 0.1302, 0.1319), (-0.1359, -0.5359, -0.1319), (-0.1359, -0.5359, 0.1319), (0.0, -0.5359, -0.1319), (0.0, -0.5359, 0.1319)], [], [(0, 1, 3, 2), (2, 3, 7, 6), (6, 7, 5, 4), (1, 0, 8, 9), (2, 6, 4, 0), (7, 3, 1, 5), (9, 8, 16, 17), (0, 4, 10, 8), (5, 1, 9, 11), (4, 5, 11, 10), (14, 15, 13, 12), (11, 9, 13, 15), (10, 11, 15, 14), (8, 10, 14, 12), (17, 16, 18, 19), (8, 12, 18, 16), (12, 13, 19, 18), (13, 9, 17, 19)])
_uv = me_cube_038.uv_layers.new(name='UVMap')
_uv.uv.foreach_set('vector', [0.375, 0.0, 0.625, 0.0, 0.625, 0.25, 0.375, 0.25, 0.375, 0.25, 0.625, 0.25, 0.625, 0.5, 0.375, 0.5, 0.375, 0.5, 0.625, 0.5, 0.625, 0.75, 0.375, 0.75, 0.625, 0.0, 0.375, 0.0, 0.375, 0.0, 0.625, 0.0, 0.125, 0.5, 0.375, 0.5, 0.375, 0.75, 0.125, 0.75, 0.625, 0.5, 0.875, 0.5, 0.875, 0.75, 0.625, 0.75, 0.625, 0.0, 0.375, 0.0, 0.375, 0.0, 0.625, 0.0, 0.125, 0.75, 0.375, 0.75, 0.375, 0.75, 0.125, 0.75, 0.625, 0.75, 0.875, 0.75, 0.875, 0.75, 0.625, 0.75, 0.375, 0.75, 0.625, 0.75, 0.625, 0.75, 0.375, 0.75, 0.375, 0.75, 0.625, 0.75, 0.625, 1.0, 0.375, 1.0, 0.625, 0.75, 0.875, 0.75, 0.875, 0.75, 0.625, 0.75, 0.375, 0.75, 0.625, 0.75, 0.625, 0.75, 0.375, 0.75, 0.125, 0.75, 0.375, 0.75, 0.375, 0.75, 0.125, 0.75, 0.625, 0.0, 0.375, 0.0, 0.375, 0.0, 0.625, 0.0, 0.125, 0.75, 0.125, 0.75, 0.125, 0.75, 0.125, 0.75, 0.375, 1.0, 0.625, 1.0, 0.625, 1.0, 0.375, 1.0, 0.875, 0.75, 0.875, 0.75, 0.875, 0.75, 0.875, 0.75])
me_cube_038.update()

# ---- objects
ob_a = bpy.data.objects.new('A', me_cube_013)
ob_b = bpy.data.objects.new('B', me_cube_014)
ob_c = bpy.data.objects.new('C', me_cube_015)
ob_z = bpy.data.objects.new('Z', me_cube_016)
ob_d = bpy.data.objects.new('D', me_cube_017)
ob_e = bpy.data.objects.new('E', me_cube_018)
ob_f = bpy.data.objects.new('F', me_cube_019)
ob_g = bpy.data.objects.new('G', me_cube_020)
ob_h = bpy.data.objects.new('H', me_cube_021)
ob_i = bpy.data.objects.new('I', me_cube_022)
ob_j = bpy.data.objects.new('J', me_cube_023)
ob_k = bpy.data.objects.new('K', me_cube_024)
ob_l = bpy.data.objects.new('L', me_cube_025)
ob_m = bpy.data.objects.new('M', me_cube_026)
ob_n = bpy.data.objects.new('N', me_cube_027)
ob_o = bpy.data.objects.new('O', me_cube_028)
ob_p = bpy.data.objects.new('P', me_cube_029)
ob_q = bpy.data.objects.new('Q', me_cube_030)
ob_r = bpy.data.objects.new('R', me_cube_031)
ob_s = bpy.data.objects.new('S', me_cube_032)
ob_t = bpy.data.objects.new('T', me_cube_033)
ob_u = bpy.data.objects.new('U', me_cube_034)
ob_v = bpy.data.objects.new('V', me_cube_035)
ob_w = bpy.data.objects.new('W', me_cube_036)
ob_x = bpy.data.objects.new('X', me_cube_037)
ob_y = bpy.data.objects.new('Y', me_cube_038)

# ---- transforms, parenting, visibility, modifiers, constraints
ob_a.location = (-2.991, 3.14, 0.0)
_m = ob_a.modifiers.new('Mirror', 'MIRROR')
_m.use_clip = True
ob_b.location = (-1.786, 3.14, 0.0)
_m = ob_b.modifiers.new('Mirror', 'MIRROR')
_m.use_axis = (False, True, False)
_m.use_clip = True
ob_c.location = (-0.5882, 3.132, 0.0)
_m = ob_c.modifiers.new('Mirror', 'MIRROR')
_m.use_axis = (False, True, False)
_m.use_clip = True
ob_z.location = (-1.864, -2.629, 0.0)
ob_d.location = (0.5882, 3.147, 0.0)
_m = ob_d.modifiers.new('Mirror', 'MIRROR')
_m.use_axis = (False, True, False)
_m.use_clip = True
ob_e.location = (1.786, 3.132, 0.0)
_m = ob_e.modifiers.new('Mirror', 'MIRROR')
_m.use_axis = (False, True, False)
_m.use_clip = True
ob_f.location = (2.998, 3.147, 0.0)
ob_g.location = (-2.984, 1.708, 0.0)
ob_h.location = (-1.762, 1.707, 0.0)
_m = ob_h.modifiers.new('Mirror', 'MIRROR')
_m.use_clip = True
ob_i.location = (-0.5953, 1.715, 0.0)
_m = ob_i.modifiers.new('Mirror', 'MIRROR')
_m.use_axis = (True, True, False)
_m.use_clip = True
ob_j.location = (0.5124, 1.714, 0.0)
ob_k.location = (1.75, 1.722, 0.0)
_m = ob_k.modifiers.new('Mirror', 'MIRROR')
_m.use_axis = (False, True, False)
_m.use_clip = True
ob_l.location = (2.856, 1.715, 0.0)
ob_m.location = (-2.853, 0.2658, 0.0)
_m = ob_m.modifiers.new('Mirror', 'MIRROR')
_m.use_clip = True
ob_n.location = (-1.566, 0.2764, 0.0)
ob_o.location = (-0.3473, 0.2693, 0.0)
_m = ob_o.modifiers.new('Mirror', 'MIRROR')
_m.use_axis = (True, True, False)
_m.use_clip = True
ob_p.location = (0.7583, 0.2693, 0.0)
ob_q.location = (1.843, 0.2622, 0.0)
ob_r.location = (2.998, 0.2764, 0.0)
ob_s.location = (-2.969, -1.198, 0.0)
ob_t.location = (-1.986, -1.186, 0.0)
_m = ob_t.modifiers.new('Mirror', 'MIRROR')
_m.use_clip = True
ob_u.location = (-0.9213, -1.198, 0.0)
_m = ob_u.modifiers.new('Mirror', 'MIRROR')
_m.use_clip = True
ob_v.location = (0.2764, -1.184, 0.0)
_m = ob_v.modifiers.new('Mirror', 'MIRROR')
_m.use_clip = True
ob_w.location = (1.58, -1.184, 0.0)
_m = ob_w.modifiers.new('Mirror', 'MIRROR')
_m.use_clip = True
ob_x.location = (2.842, -1.176, 0.0)
_m = ob_x.modifiers.new('Mirror', 'MIRROR')
_m.use_clip = True
ob_y.location = (-2.977, -2.608, 0.0)
_m = ob_y.modifiers.new('Mirror', 'MIRROR')
_m.use_clip = True

# ---- collection membership
col_collection.objects.link(ob_a)
col_collection.objects.link(ob_b)
col_collection.objects.link(ob_c)
col_collection.objects.link(ob_z)
col_collection.objects.link(ob_d)
col_collection.objects.link(ob_e)
col_collection.objects.link(ob_f)
col_collection.objects.link(ob_g)
col_collection.objects.link(ob_h)
col_collection.objects.link(ob_i)
col_collection.objects.link(ob_j)
col_collection.objects.link(ob_k)
col_collection.objects.link(ob_l)
col_collection.objects.link(ob_m)
col_collection.objects.link(ob_n)
col_collection.objects.link(ob_o)
col_collection.objects.link(ob_p)
col_collection.objects.link(ob_q)
col_collection.objects.link(ob_r)
col_collection.objects.link(ob_s)
col_collection.objects.link(ob_t)
col_collection.objects.link(ob_u)
col_collection.objects.link(ob_v)
col_collection.objects.link(ob_w)
col_collection.objects.link(ob_x)
col_collection.objects.link(ob_y)

# ---- scene / render settings (as saved in the file)
scene.frame_start = 1; scene.frame_end = 250; scene.frame_set(1)
scene.render.engine = 'BLENDER_EEVEE_NEXT'
scene.cycles.use_denoising = False
scene.cycles.samples = 128
scene.cycles.sampling_pattern = 'TABULATED_SOBOL'
scene.cycles.use_adaptive_sampling = False
scene.cycles.use_light_tree = False
scene.view_settings.view_transform = 'Filmic'
bpy.context.view_layer.update()

# ---- added for rendering (the .blend has no active camera and no usable light): camera, sun
cam_auto = bpy.data.cameras.new('AutoCamera')
cam_auto.lens = 50.0
cam_auto.sensor_width = 36.0
cam_auto.clip_end = 1000.0
ob_auto_camera = bpy.data.objects.new('AutoCamera', cam_auto)
scene.collection.objects.link(ob_auto_camera)
ob_auto_camera.location = (8.92839, -10.4556, 7.14258)
ob_auto_camera.rotation_euler = (1.09748, -7.21219e-08, 0.694738)
scene.camera = ob_auto_camera
light_auto_sun = bpy.data.lights.new('AutoSun', 'SUN')
light_auto_sun.energy = 3.0
light_auto_sun.angle = 0.0523599
ob_auto_sun = bpy.data.objects.new('AutoSun', light_auto_sun)
scene.collection.objects.link(ob_auto_sun)
ob_auto_sun.rotation_euler = (0.872665, 0.174533, 0.523599)
bpy.context.view_layer.update()
